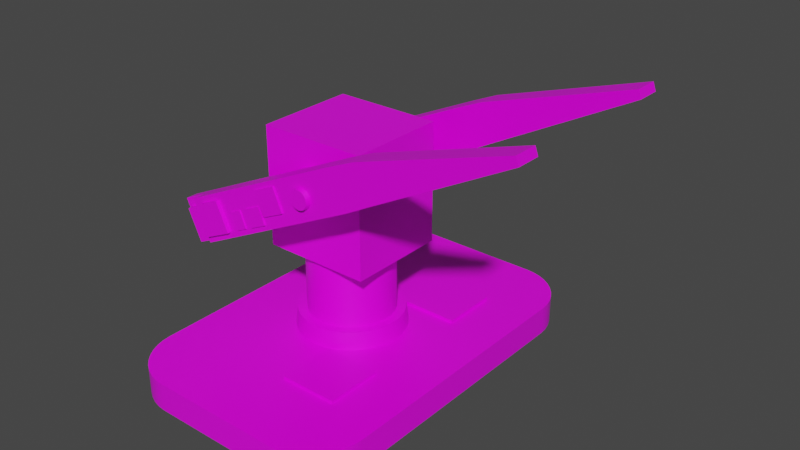 # Source: Mk-26_GMLS.blend  (saved by Blender 2.90.8; exported with 4.5.12 LTS)
import bpy
from mathutils import Matrix  # noqa: F401  (used for matrix-valued properties, if any)

bpy.ops.wm.read_factory_settings(use_empty=True)
scene = bpy.context.scene
scene.name = 'Scene'

# ---- collections
col_collection = bpy.data.collections.new('Collection'); scene.collection.children.link(col_collection)

# ---- images (referenced by path relative to the original .blend; pixels are not part of the script)
import os
ASSET_DIR = os.environ.get("B2B_ASSET_DIR", "")  # directory of the original .blend (textures are referenced by path, not embedded)
HERE = os.path.dirname(os.path.abspath(__file__))  # packed textures are extracted next to this script under _unpacked/

def load_image(name, relpath, width, height, colorspace="sRGB"):
    """Load a texture the original file referenced (path relative to the .blend, or extracted next to this script)."""
    p = next((c for c in (os.path.join(HERE, relpath), os.path.join(ASSET_DIR, relpath)) if relpath and os.path.exists(c)), "")
    if p:
        img = bpy.data.images.load(p, check_existing=True)
        img.name = name
    else:  # same state as the original file: an image datablock whose file is absent (Cycles renders it pink)
        img = bpy.data.images.new(name, width, height)
        img.source = "FILE"
        img.filepath = "//" + (relpath or name)
    img.colorspace_settings.name = colorspace
    return img
img_mk_26_gmls_tex_png = load_image('Mk-26_GMLS_tex.png', 'Mk-26_GMLS_tex.png', 1024, 1024, 'sRGB')

# ---- materials (node trees are filled in below, after node groups)
mat_material = bpy.data.materials.new('Material')
mat_material.alpha_threshold = 0.0
mat_material.use_transparent_shadow = False
mat_material.line_color = (0.0, 0.0, 0.0, 1.0)

# ---- node groups
ng_auto_smooth = bpy.data.node_groups.new('Auto Smooth', 'GeometryNodeTree')
_s = ng_auto_smooth.interface.new_socket(name='Geometry', in_out='OUTPUT', socket_type='NodeSocketGeometry')
_s = ng_auto_smooth.interface.new_socket(name='Geometry', in_out='INPUT', socket_type='NodeSocketGeometry')
_s = ng_auto_smooth.interface.new_socket(name='Angle', in_out='INPUT', socket_type='NodeSocketFloat')
_s.subtype = 'ANGLE'
_s.min_value = 0.0
_s.max_value = 3.142
ng_auto_smooth.is_modifier = True
_N = ng_auto_smooth.nodes; _L = ng_auto_smooth.links
n0 = _N.new('NodeGroupOutput'); n0.name = 'Group Output'; n0.location = (480, -100)
n1 = _N.new('NodeGroupInput'); n1.name = 'Group Input'; n1.location = (-420, -300)
n2 = _N.new('NodeGroupInput'); n2.name = 'Group Input.001'; n2.location = (-60, -100)
n3 = _N.new('GeometryNodeSetShadeSmooth'); n3.name = 'Set Shade Smooth'; n3.location = (120, -100)
n3.domain = 'EDGE'
n4 = _N.new('GeometryNodeSetShadeSmooth'); n4.name = 'Set Shade Smooth.001'; n4.location = (300, -100)
n5 = _N.new('GeometryNodeInputMeshEdgeAngle'); n5.name = 'Edge Angle'; n5.location = (-420, -220)
n6 = _N.new('GeometryNodeInputEdgeSmooth'); n6.name = 'Is Edge Smooth'; n6.location = (-60, -160)
n7 = _N.new('GeometryNodeInputShadeSmooth'); n7.name = 'Is Face Smooth'; n7.location = (-240, -340)
n8 = _N.new('FunctionNodeBooleanMath'); n8.name = 'Boolean Math'; n8.location = (-60, -220)
n9 = _N.new('FunctionNodeCompare'); n9.name = 'Compare'; n9.location = (-240, -180)
n9.operation = 'LESS_EQUAL'
_L.new(n5.outputs[0], n9.inputs[0])
_L.new(n4.outputs[0], n0.inputs[0])
_L.new(n1.outputs[1], n9.inputs[1])
_L.new(n9.outputs[0], n8.inputs[0])
_L.new(n7.outputs[0], n8.inputs[1])
_L.new(n2.outputs[0], n3.inputs[0])
_L.new(n6.outputs[0], n3.inputs[1])
_L.new(n3.outputs[0], n4.inputs[0])
_L.new(n8.outputs[0], n3.inputs[2])
n0.is_active_output = True

# ---- material node trees
mat_material.use_nodes = True; mat_material.node_tree.nodes.clear()
_N = mat_material.node_tree.nodes; _L = mat_material.node_tree.links
n0 = _N.new('ShaderNodeOutputMaterial'); n0.name = 'Material Output'; n0.location = (300, 300)
n1 = _N.new('ShaderNodeBsdfPrincipled'); n1.name = 'Principled BSDF'; n1.location = (10, 300)
n1.distribution = 'GGX'
n1.subsurface_method = 'BURLEY'
n1.inputs[2].default_value = 0.4
n1.inputs[3].default_value = 1.45
n1.inputs[27].default_value = (0.0, 0.0, 0.0, 1.0)
n1.inputs[28].default_value = 1.0
n2 = _N.new('ShaderNodeTexImage'); n2.name = 'Image Texture'; n2.location = (-281, 191)
n2.image = img_mk_26_gmls_tex_png
_L.new(n1.outputs[0], n0.inputs[0])
_L.new(n2.outputs[0], n1.inputs[0])
n0.is_active_output = True

# ---- world
world_world = bpy.data.worlds.new('World'); scene.world = world_world
world_world.use_nodes = True; world_world.node_tree.nodes.clear()
_N = world_world.node_tree.nodes; _L = world_world.node_tree.links
n0 = _N.new('ShaderNodeOutputWorld'); n0.name = 'World Output'; n0.location = (300, 300)
n1 = _N.new('ShaderNodeBackground'); n1.name = 'Background'; n1.location = (10, 300)
n1.inputs[0].default_value = (0.05088, 0.05088, 0.05088, 1.0)
_L.new(n1.outputs[0], n0.inputs[0])
n0.is_active_output = True
world_world.color = (0.05088, 0.05088, 0.05088)
world_world.use_sun_shadow = False
world_world.sun_shadow_jitter_overblur = 0.0

# ---- meshes
me_cube_002 = bpy.data.meshes.new('Cube.002')
me_cube_002.from_pydata([(-1.946, -1.295, -1.0), (-2.751, -0.4902, -1.0), (-2.071, -1.283, -1.0), (-2.192, -1.251, -1.0), (-2.307, -1.201, -1.0), (-2.413, -1.134, -1.0), (-2.508, -1.052, -1.0), (-2.59, -0.9571, -1.0), (-2.657, -0.8511, -1.0), (-2.708, -0.7363, -1.0), (-2.74, -0.6151, -1.0), (-2.751, -0.4902, -0.5824), (-1.946, -1.295, -0.5824), (-2.74, -0.6151, -0.5824), (-2.708, -0.7363, -0.5824), (-2.657, -0.8511, -0.5824), (-2.59, -0.9571, -0.5824), (-2.508, -1.052, -0.5824), (-2.413, -1.134, -0.5824), (-2.307, -1.201, -0.5824), (-2.192, -1.251, -0.5824), (-2.071, -1.283, -0.5824), (-2.751, 1.455, -1.0), (-1.946, 2.26, -1.0), (-2.74, 1.58, -1.0), (-2.708, 1.701, -1.0), (-2.657, 1.816, -1.0), (-2.59, 1.922, -1.0), (-2.508, 2.017, -1.0), (-2.413, 2.099, -1.0), (-2.307, 2.166, -1.0), (-2.192, 2.216, -1.0), (-2.071, 2.248, -1.0), (-1.946, 2.26, -0.5824), (-2.751, 1.455, -0.5824), (-2.071, 2.248, -0.5824), (-2.192, 2.216, -0.5824), (-2.307, 2.166, -0.5824), (-2.413, 2.099, -0.5824), (-2.508, 2.017, -0.5824), (-2.59, 1.922, -0.5824), (-2.657, 1.816, -0.5824), (-2.708, 1.701, -0.5824), (-2.74, 1.58, -0.5824), (2.774, -0.4902, -1.0), (1.969, -1.295, -1.0), (2.762, -0.6151, -1.0), (2.73, -0.7363, -1.0), (2.68, -0.8511, -1.0), (2.613, -0.9571, -1.0), (2.531, -1.052, -1.0), (2.436, -1.134, -1.0), (2.33, -1.201, -1.0), (2.215, -1.251, -1.0), (2.094, -1.283, -1.0), (1.969, -1.295, -0.5824), (2.774, -0.4902, -0.5824), (2.094, -1.283, -0.5824), (2.215, -1.251, -0.5824), (2.33, -1.201, -0.5824), (2.436, -1.134, -0.5824), (2.531, -1.052, -0.5824), (2.613, -0.9571, -0.5824), (2.68, -0.8511, -0.5824), (2.73, -0.7363, -0.5824), (2.762, -0.6151, -0.5824), (1.969, 2.26, -1.0), (2.774, 1.455, -1.0), (2.094, 2.248, -1.0), (2.215, 2.216, -1.0), (2.33, 2.166, -1.0), (2.436, 2.099, -1.0), (2.531, 2.017, -1.0), (2.613, 1.922, -1.0), (2.68, 1.816, -1.0), (2.73, 1.701, -1.0), (2.762, 1.58, -1.0), (2.774, 1.455, -0.5824), (1.969, 2.26, -0.5824), (2.762, 1.58, -0.5824), (2.73, 1.701, -0.5824), (2.68, 1.816, -0.5824), (2.613, 1.922, -0.5824), (2.531, 2.017, -0.5824), (2.436, 2.099, -0.5824), (2.33, 2.166, -0.5824), (2.215, 2.216, -0.5824), (2.094, 2.248, -0.5824), (0.8116, 0.3155, -0.588), (0.8116, 0.3155, -0.5355), (1.658, 0.3155, -0.588), (1.658, 0.3155, -0.5355), (0.8116, -0.5306, -0.588), (0.8116, -0.5306, -0.5355), (1.658, -0.5306, -0.588), (1.658, -0.5306, -0.5355), (-1.658, 0.3155, -0.588), (-1.658, 0.3155, -0.5355), (-0.8116, 0.3155, -0.588), (-0.8116, 0.3155, -0.5355), (-1.658, -0.5306, -0.588), (-1.658, -0.5306, -0.5355), (-0.8116, -0.5306, -0.588), (-0.8116, -0.5306, -0.5355)], [], [(45, 55, 12, 0), (67, 77, 56, 44), (77, 79, 80, 81, 82, 83, 84, 85, 86, 87, 78, 33, 35, 36, 37, 38, 39, 40, 41, 42, 43, 34, 11, 13, 14, 15, 16, 17, 18, 19, 20, 21, 12, 55, 57, 58, 59, 60, 61, 62, 63, 64, 65, 56), (1, 11, 34, 22), (23, 33, 78, 66), (0, 12, 21, 2), (2, 21, 20, 3), (3, 20, 19, 4), (4, 19, 18, 5), (5, 18, 17, 6), (6, 17, 16, 7), (7, 16, 15, 8), (8, 15, 14, 9), (9, 14, 13, 10), (10, 13, 11, 1), (33, 23, 32, 35), (35, 32, 31, 36), (36, 31, 30, 37), (37, 30, 29, 38), (38, 29, 28, 39), (39, 28, 27, 40), (40, 27, 26, 41), (41, 26, 25, 42), (42, 25, 24, 43), (43, 24, 22, 34), (77, 67, 76, 79), (79, 76, 75, 80), (80, 75, 74, 81), (81, 74, 73, 82), (82, 73, 72, 83), (83, 72, 71, 84), (84, 71, 70, 85), (85, 70, 69, 86), (86, 69, 68, 87), (87, 68, 66, 78), (55, 45, 54, 57), (57, 54, 53, 58), (58, 53, 52, 59), (59, 52, 51, 60), (60, 51, 50, 61), (61, 50, 49, 62), (62, 49, 48, 63), (63, 48, 47, 64), (64, 47, 46, 65), (65, 46, 44, 56), (22, 24, 25, 26, 27, 28, 29, 30, 31, 32, 23, 66, 68, 69, 70, 71, 72, 73, 74, 75, 76, 67, 44, 46, 47, 48, 49, 50, 51, 52, 53, 54, 45, 0, 2, 3, 4, 5, 6, 7, 8, 9, 10, 1), (88, 89, 91, 90), (90, 91, 95, 94), (94, 95, 93, 92), (92, 93, 89, 88), (90, 94, 92, 88), (95, 91, 89, 93), (96, 97, 99, 98), (98, 99, 103, 102), (102, 103, 101, 100), (100, 101, 97, 96), (98, 102, 100, 96), (103, 99, 97, 101)])
me_cube_002.polygons.foreach_set('use_smooth', [1, 1, 1, 1, 1, 1, 1, 1, 1, 1, 1, 1, 1, 1, 1, 1, 1, 1, 1, 1, 1, 1, 1, 1, 1, 1, 1, 1, 1, 1, 1, 1, 1, 1, 1, 1, 1, 1, 1, 1, 1, 1, 1, 1, 1, 1, 0, 0, 0, 0, 0, 0, 0, 0, 0, 0, 0, 0])
_uv = me_cube_002.uv_layers.new(name='UVMap')
_uv.uv.foreach_set('vector', [0.4427, 0.3013, 0.4427, 0.3013, 0.1003, 0.3013, 0.1003, 0.3013, 0.5131, 0.5418, 0.5131, 0.5418, 0.5131, 0.3717, 0.5131, 0.3717, 0.9229, 0.5084, 0.934, 0.5094, 0.9447, 0.5122, 0.9549, 0.5167, 0.9643, 0.5226, 0.9727, 0.5299, 0.9799, 0.5383, 0.9859, 0.5477, 0.9903, 0.5578, 0.9932, 0.5686, 0.9942, 0.5796, 0.9942, 0.9265, 0.9932, 0.9375, 0.9903, 0.9483, 0.9859, 0.9584, 0.9799, 0.9678, 0.9727, 0.9762, 0.9643, 0.9835, 0.9549, 0.9894, 0.9447, 0.9939, 0.934, 0.9967, 0.9229, 0.9978, 0.7506, 0.9978, 0.7395, 0.9967, 0.7288, 0.9939, 0.7186, 0.9894, 0.7093, 0.9835, 0.7008, 0.9762, 0.6936, 0.9678, 0.6876, 0.9584, 0.6832, 0.9483, 0.6803, 0.9375, 0.6793, 0.9265, 0.6793, 0.5796, 0.6803, 0.5686, 0.6832, 0.5578, 0.6876, 0.5477, 0.6936, 0.5383, 0.7008, 0.5299, 0.7093, 0.5226, 0.7186, 0.5167, 0.7288, 0.5122, 0.7395, 0.5094, 0.7506, 0.5084, 0.02986, 0.3717, 0.02986, 0.3717, 0.02986, 0.5418, 0.02986, 0.5418, 0.1003, 0.6122, 0.1003, 0.6122, 0.4427, 0.6122, 0.4427, 0.6122, 0.1003, 0.3013, 0.1003, 0.3013, 0.08934, 0.3023, 0.08934, 0.3023, 0.08934, 0.3023, 0.08934, 0.3023, 0.07873, 0.3051, 0.07873, 0.3051, 0.07873, 0.3051, 0.07873, 0.3051, 0.06869, 0.3095, 0.06869, 0.3095, 0.06869, 0.3095, 0.06869, 0.3095, 0.05942, 0.3154, 0.05942, 0.3154, 0.05942, 0.3154, 0.05942, 0.3154, 0.05112, 0.3225, 0.05112, 0.3225, 0.05112, 0.3225, 0.05112, 0.3225, 0.04395, 0.3308, 0.04395, 0.3308, 0.04395, 0.3308, 0.04395, 0.3308, 0.03809, 0.3401, 0.03809, 0.3401, 0.03809, 0.3401, 0.03809, 0.3401, 0.03367, 0.3501, 0.03367, 0.3501, 0.03367, 0.3501, 0.03367, 0.3501, 0.03087, 0.3607, 0.03087, 0.3607, 0.03087, 0.3607, 0.03087, 0.3607, 0.02986, 0.3717, 0.02986, 0.3717, 0.1003, 0.6122, 0.1003, 0.6122, 0.08934, 0.6112, 0.08934, 0.6112, 0.08934, 0.6112, 0.08934, 0.6112, 0.07873, 0.6084, 0.07873, 0.6084, 0.07873, 0.6084, 0.07873, 0.6084, 0.06869, 0.604, 0.06869, 0.604, 0.06869, 0.604, 0.06869, 0.604, 0.05942, 0.5981, 0.05942, 0.5981, 0.05942, 0.5981, 0.05942, 0.5981, 0.05112, 0.591, 0.05112, 0.591, 0.05112, 0.591, 0.05112, 0.591, 0.04395, 0.5827, 0.04395, 0.5827, 0.04395, 0.5827, 0.04395, 0.5827, 0.03809, 0.5734, 0.03809, 0.5734, 0.03809, 0.5734, 0.03809, 0.5734, 0.03367, 0.5634, 0.03367, 0.5634, 0.03367, 0.5634, 0.03367, 0.5634, 0.03087, 0.5527, 0.03087, 0.5527, 0.03087, 0.5527, 0.03087, 0.5527, 0.02986, 0.5418, 0.02986, 0.5418, 0.5131, 0.5418, 0.5131, 0.5418, 0.5121, 0.5527, 0.5121, 0.5527, 0.5121, 0.5527, 0.5121, 0.5527, 0.5093, 0.5634, 0.5093, 0.5634, 0.5093, 0.5634, 0.5093, 0.5634, 0.5049, 0.5734, 0.5049, 0.5734, 0.5049, 0.5734, 0.5049, 0.5734, 0.499, 0.5827, 0.499, 0.5827, 0.499, 0.5827, 0.499, 0.5827, 0.4919, 0.591, 0.4919, 0.591, 0.4919, 0.591, 0.4919, 0.591, 0.4836, 0.5981, 0.4836, 0.5981, 0.4836, 0.5981, 0.4836, 0.5981, 0.4743, 0.604, 0.4743, 0.604, 0.4743, 0.604, 0.4743, 0.604, 0.4643, 0.6084, 0.4643, 0.6084, 0.4643, 0.6084, 0.4643, 0.6084, 0.4537, 0.6112, 0.4537, 0.6112, 0.4537, 0.6112, 0.4537, 0.6112, 0.4427, 0.6122, 0.4427, 0.6122, 0.4427, 0.3013, 0.4427, 0.3013, 0.4537, 0.3023, 0.4537, 0.3023, 0.4537, 0.3023, 0.4537, 0.3023, 0.4643, 0.3051, 0.4643, 0.3051, 0.4643, 0.3051, 0.4643, 0.3051, 0.4743, 0.3095, 0.4743, 0.3095, 0.4743, 0.3095, 0.4743, 0.3095, 0.4836, 0.3154, 0.4836, 0.3154, 0.4836, 0.3154, 0.4836, 0.3154, 0.4919, 0.3225, 0.4919, 0.3225, 0.4919, 0.3225, 0.4919, 0.3225, 0.499, 0.3308, 0.499, 0.3308, 0.499, 0.3308, 0.499, 0.3308, 0.5049, 0.3401, 0.5049, 0.3401, 0.5049, 0.3401, 0.5049, 0.3401, 0.5093, 0.3501, 0.5093, 0.3501, 0.5093, 0.3501, 0.5093, 0.3501, 0.5121, 0.3607, 0.5121, 0.3607, 0.5121, 0.3607, 0.5121, 0.3607, 0.5131, 0.3717, 0.5131, 0.3717, 0.02986, 0.5418, 0.03087, 0.5527, 0.03367, 0.5634, 0.03809, 0.5734, 0.04395, 0.5827, 0.05112, 0.591, 0.05942, 0.5981, 0.06869, 0.604, 0.07873, 0.6084, 0.08934, 0.6112, 0.1003, 0.6122, 0.4427, 0.6122, 0.4537, 0.6112, 0.4643, 0.6084, 0.4743, 0.604, 0.4836, 0.5981, 0.4919, 0.591, 0.499, 0.5827, 0.5049, 0.5734, 0.5093, 0.5634, 0.5121, 0.5527, 0.5131, 0.5418, 0.5131, 0.3717, 0.5121, 0.3607, 0.5093, 0.3501, 0.5049, 0.3401, 0.499, 0.3308, 0.4919, 0.3225, 0.4836, 0.3154, 0.4743, 0.3095, 0.4643, 0.3051, 0.4537, 0.3023, 0.4427, 0.3013, 0.1003, 0.3013, 0.08934, 0.3023, 0.07873, 0.3051, 0.06869, 0.3095, 0.05942, 0.3154, 0.05112, 0.3225, 0.04395, 0.3308, 0.03809, 0.3401, 0.03367, 0.3501, 0.03087, 0.3607, 0.02986, 0.3717, 0.5264, 0.5066, 0.5264, 0.5066, 0.5264, 0.6032, 0.5264, 0.6032, 0.5264, 0.6032, 0.5264, 0.6032, 0.623, 0.6032, 0.623, 0.6032, 0.623, 0.6032, 0.623, 0.6032, 0.623, 0.5066, 0.623, 0.5066, 0.623, 0.5066, 0.623, 0.5066, 0.5264, 0.5066, 0.5264, 0.5066, 0.5264, 0.6032, 0.623, 0.6032, 0.623, 0.5066, 0.5264, 0.5066, 0.9969, 0.2406, 0.9969, 0.3663, 0.8712, 0.3663, 0.8712, 0.2406, 0.5264, 0.3919, 0.5264, 0.3919, 0.5264, 0.4885, 0.5264, 0.4885, 0.5264, 0.4885, 0.5264, 0.4885, 0.623, 0.4885, 0.623, 0.4885, 0.623, 0.4885, 0.623, 0.4885, 0.623, 0.3919, 0.623, 0.3919, 0.623, 0.3919, 0.623, 0.3919, 0.5264, 0.3919, 0.5264, 0.3919, 0.5264, 0.4885, 0.623, 0.4885, 0.623, 0.3919, 0.5264, 0.3919, 0.998, 0.3718, 0.998, 0.5007, 0.8691, 0.5007, 0.8691, 0.3718])
me_cube_002.materials.append(mat_material)
me_cube_002.use_remesh_fix_poles = True
me_cube_002.use_remesh_preserve_attributes = False
me_cube_002.use_mirror_vertex_groups = False
me_cube_002.update()
me_cylinder = bpy.data.meshes.new('Cylinder')
me_cylinder.from_pydata([(0.0, 1.043, 0.7488), (-5.874e-08, 0.8255, 1.108), (0.2034, 1.023, 0.7488), (0.1611, 0.8097, 1.108), (0.3991, 0.9634, 0.7488), (0.3159, 0.7627, 1.108), (0.5794, 0.8671, 0.7488), (0.4586, 0.6864, 1.108), (0.7374, 0.7374, 0.7488), (0.5837, 0.5837, 1.108), (0.8671, 0.5794, 0.7488), (0.6864, 0.4586, 1.108), (0.9634, 0.3991, 0.7488), (0.7627, 0.3159, 1.108), (1.023, 0.2034, 0.7488), (0.8097, 0.1611, 1.108), (1.043, 6.596e-08, 0.7488), (0.8255, 6.709e-08, 1.108), (1.023, -0.2034, 0.7488), (0.8097, -0.1611, 1.108), (0.9634, -0.3991, 0.7488), (0.7627, -0.3159, 1.108), (0.8671, -0.5794, 0.7488), (0.6864, -0.4586, 1.108), (0.7374, -0.7374, 0.7488), (0.5837, -0.5837, 1.108), (0.5794, -0.8671, 0.7488), (0.4586, -0.6864, 1.108), (0.3991, -0.9634, 0.7488), (0.3159, -0.7627, 1.108), (0.2034, -1.023, 0.7488), (0.1611, -0.8097, 1.108), (-3.398e-07, -1.043, 0.7488), (-2.843e-07, -0.8255, 1.108), (-0.2034, -1.023, 0.7488), (-0.1611, -0.8097, 1.108), (-0.3991, -0.9634, 0.7488), (-0.3159, -0.7627, 1.108), (-0.5794, -0.8671, 0.7488), (-0.4586, -0.6864, 1.108), (-0.7374, -0.7374, 0.7488), (-0.5838, -0.5837, 1.108), (-0.8671, -0.5794, 0.7488), (-0.6864, -0.4586, 1.108), (-0.9634, -0.3991, 0.7488), (-0.7627, -0.3159, 1.108), (-1.023, -0.2034, 0.7488), (-0.8097, -0.1611, 1.108), (-1.043, 9.942e-07, 0.7488), (-0.8255, 8.175e-07, 1.108), (-1.023, 0.2034, 0.7488), (-0.8097, 0.1611, 1.108), (-0.9634, 0.3991, 0.7488), (-0.7627, 0.3159, 1.108), (-0.8671, 0.5794, 0.7488), (-0.6864, 0.4587, 1.108), (-0.7374, 0.7374, 0.7488), (-0.5837, 0.5838, 1.108), (-0.5794, 0.8671, 0.7488), (-0.4586, 0.6864, 1.108), (-0.3991, 0.9634, 0.7488), (-0.3159, 0.7627, 1.108), (-0.2034, 1.023, 0.7488), (-0.1611, 0.8097, 1.108), (0.1951, 0.9808, 1.108), (0.0, 1.0, 1.108), (0.3827, 0.9239, 1.108), (0.5556, 0.8315, 1.108), (0.7071, 0.7071, 1.108), (0.8315, 0.5556, 1.108), (0.9239, 0.3827, 1.108), (0.9808, 0.1951, 1.108), (1.0, 7.55e-08, 1.108), (0.9808, -0.1951, 1.108), (0.9239, -0.3827, 1.108), (0.8315, -0.5556, 1.108), (0.7071, -0.7071, 1.108), (0.5556, -0.8315, 1.108), (0.3827, -0.9239, 1.108), (0.1951, -0.9808, 1.108), (-3.258e-07, -1.0, 1.108), (-0.1951, -0.9808, 1.108), (-0.3827, -0.9239, 1.108), (-0.5556, -0.8315, 1.108), (-0.7071, -0.7071, 1.108), (-0.8315, -0.5556, 1.108), (-0.9239, -0.3827, 1.108), (-0.9808, -0.1951, 1.108), (-1.0, 9.656e-07, 1.108), (-0.9808, 0.1951, 1.108), (-0.9239, 0.3827, 1.108), (-0.8315, 0.5556, 1.108), (-0.7071, 0.7071, 1.108), (-0.5556, 0.8315, 1.108), (-0.3827, 0.9239, 1.108), (-0.1951, 0.9808, 1.108), (0.1611, 0.8097, 2.482), (3.762e-08, 0.8255, 2.482), (0.3159, 0.7627, 2.482), (0.4586, 0.6864, 2.482), (0.5837, 0.5837, 2.482), (0.6864, 0.4586, 2.482), (0.7627, 0.3159, 2.482), (0.8097, 0.1611, 2.482), (0.8255, 6.709e-08, 2.482), (0.8097, -0.1611, 2.482), (0.7627, -0.3159, 2.482), (0.6864, -0.4586, 2.482), (0.5838, -0.5837, 2.482), (0.4586, -0.6864, 2.482), (0.3159, -0.7627, 2.482), (0.1611, -0.8097, 2.482), (-1.88e-07, -0.8255, 2.482), (-0.1611, -0.8097, 2.482), (-0.3159, -0.7627, 2.482), (-0.4586, -0.6864, 2.482), (-0.5838, -0.5837, 2.482), (-0.6864, -0.4586, 2.482), (-0.7627, -0.3159, 2.482), (-0.8097, -0.1611, 2.482), (-0.8255, 8.175e-07, 2.482), (-0.8097, 0.1611, 2.482), (-0.7627, 0.3159, 2.482), (-0.6864, 0.4587, 2.482), (-0.5837, 0.5838, 2.482), (-0.4586, 0.6864, 2.482), (-0.3159, 0.7627, 2.482), (-0.1611, 0.8097, 2.482), (-1.007, -0.953, 2.386), (-1.007, -0.953, 4.677), (-1.007, 0.9682, 2.386), (-1.007, 0.9682, 4.677), (1.076, -0.953, 2.386), (1.076, -0.953, 4.677), (1.076, 0.9682, 2.386), (1.076, 0.9682, 4.677)], [], [(0, 65, 64, 2), (2, 64, 66, 4), (4, 66, 67, 6), (6, 67, 68, 8), (8, 68, 69, 10), (10, 69, 70, 12), (12, 70, 71, 14), (14, 71, 72, 16), (16, 72, 73, 18), (18, 73, 74, 20), (20, 74, 75, 22), (22, 75, 76, 24), (24, 76, 77, 26), (26, 77, 78, 28), (28, 78, 79, 30), (30, 79, 80, 32), (32, 80, 81, 34), (34, 81, 82, 36), (36, 82, 83, 38), (38, 83, 84, 40), (40, 84, 85, 42), (42, 85, 86, 44), (44, 86, 87, 46), (46, 87, 88, 48), (48, 88, 89, 50), (50, 89, 90, 52), (52, 90, 91, 54), (54, 91, 92, 56), (56, 92, 93, 58), (58, 93, 94, 60), (7, 5, 98, 99), (60, 94, 95, 62), (62, 95, 65, 0), (0, 2, 4, 6, 8, 10, 12, 14, 16, 18, 20, 22, 24, 26, 28, 30, 32, 34, 36, 38, 40, 42, 44, 46, 48, 50, 52, 54, 56, 58, 60, 62), (1, 3, 64, 65), (3, 5, 66, 64), (5, 7, 67, 66), (7, 9, 68, 67), (9, 11, 69, 68), (11, 13, 70, 69), (13, 15, 71, 70), (15, 17, 72, 71), (17, 19, 73, 72), (19, 21, 74, 73), (21, 23, 75, 74), (23, 25, 76, 75), (25, 27, 77, 76), (27, 29, 78, 77), (29, 31, 79, 78), (31, 33, 80, 79), (33, 35, 81, 80), (35, 37, 82, 81), (37, 39, 83, 82), (39, 41, 84, 83), (41, 43, 85, 84), (43, 45, 86, 85), (45, 47, 87, 86), (47, 49, 88, 87), (49, 51, 89, 88), (51, 53, 90, 89), (53, 55, 91, 90), (55, 57, 92, 91), (57, 59, 93, 92), (59, 61, 94, 93), (61, 63, 95, 94), (63, 1, 65, 95), (96, 97, 127, 126, 125, 124, 123, 122, 121, 120, 119, 118, 117, 116, 115, 114, 113, 112, 111, 110, 109, 108, 107, 106, 105, 104, 103, 102, 101, 100, 99, 98), (61, 59, 125, 126), (35, 33, 112, 113), (9, 7, 99, 100), (63, 61, 126, 127), (37, 35, 113, 114), (11, 9, 100, 101), (1, 63, 127, 97), (39, 37, 114, 115), (13, 11, 101, 102), (41, 39, 115, 116), (15, 13, 102, 103), (43, 41, 116, 117), (17, 15, 103, 104), (45, 43, 117, 118), (19, 17, 104, 105), (47, 45, 118, 119), (21, 19, 105, 106), (49, 47, 119, 120), (23, 21, 106, 107), (51, 49, 120, 121), (25, 23, 107, 108), (53, 51, 121, 122), (27, 25, 108, 109), (55, 53, 122, 123), (29, 27, 109, 110), (3, 1, 97, 96), (57, 55, 123, 124), (31, 29, 110, 111), (5, 3, 96, 98), (59, 57, 124, 125), (33, 31, 111, 112), (128, 129, 131, 130), (130, 131, 135, 134), (134, 135, 133, 132), (132, 133, 129, 128), (130, 134, 132, 128), (135, 131, 129, 133)])
me_cylinder.polygons.foreach_set('use_smooth', [True] * 104)
_uv = me_cylinder.uv_layers.new(name='UVMap')
_uv.uv.foreach_set('vector', [0.6577, 0.9899, 0.5985, 0.9829, 0.5985, 0.9797, 0.6577, 0.9866, 0.6577, 0.9866, 0.5985, 0.9797, 0.5985, 0.9704, 0.6577, 0.9769, 0.6577, 0.9769, 0.5985, 0.9704, 0.5985, 0.9552, 0.6577, 0.961, 0.6577, 0.961, 0.5985, 0.9552, 0.5985, 0.9347, 0.6577, 0.9397, 0.6577, 0.9397, 0.5985, 0.9347, 0.5985, 0.9098, 0.6577, 0.9137, 0.6577, 0.9137, 0.5985, 0.9098, 0.5985, 0.8814, 0.6577, 0.884, 0.6577, 0.884, 0.5985, 0.8814, 0.5985, 0.8505, 0.6577, 0.8519, 0.6577, 0.8519, 0.5985, 0.8505, 0.5985, 0.8184, 0.6577, 0.8184, 0.6577, 0.8184, 0.5985, 0.8184, 0.5985, 0.7863, 0.6577, 0.7849, 0.6577, 0.7849, 0.5985, 0.7863, 0.5985, 0.7555, 0.6577, 0.7528, 0.6577, 0.7528, 0.5985, 0.7555, 0.5985, 0.727, 0.6577, 0.7231, 0.6577, 0.7231, 0.5985, 0.727, 0.5985, 0.7021, 0.6577, 0.6971, 0.6577, 0.6971, 0.5985, 0.7021, 0.5985, 0.6816, 0.6577, 0.6758, 0.6577, 0.6758, 0.5985, 0.6816, 0.5985, 0.6664, 0.6577, 0.6599, 0.6577, 0.6599, 0.5985, 0.6664, 0.5985, 0.6571, 0.6577, 0.6502, 0.6577, 0.6502, 0.5985, 0.6571, 0.5985, 0.6539, 0.6577, 0.6469, 0.6577, 0.6469, 0.5985, 0.6539, 0.5985, 0.6571, 0.6577, 0.6502, 0.6577, 0.6502, 0.5985, 0.6571, 0.5985, 0.6664, 0.6577, 0.6599, 0.6577, 0.6599, 0.5985, 0.6664, 0.5985, 0.6816, 0.6577, 0.6758, 0.6577, 0.6758, 0.5985, 0.6816, 0.5985, 0.7021, 0.6577, 0.6971, 0.6577, 0.6971, 0.5985, 0.7021, 0.5985, 0.727, 0.6577, 0.7231, 0.6577, 0.7231, 0.5985, 0.727, 0.5985, 0.7555, 0.6577, 0.7528, 0.6577, 0.7528, 0.5985, 0.7555, 0.5985, 0.7863, 0.6577, 0.7849, 0.6577, 0.7849, 0.5985, 0.7863, 0.5985, 0.8184, 0.6577, 0.8184, 0.6577, 0.8184, 0.5985, 0.8184, 0.5985, 0.8505, 0.6577, 0.8519, 0.6577, 0.8519, 0.5985, 0.8505, 0.5985, 0.8814, 0.6577, 0.884, 0.6577, 0.884, 0.5985, 0.8814, 0.5985, 0.9098, 0.6577, 0.9137, 0.6577, 0.9137, 0.5985, 0.9098, 0.5985, 0.9347, 0.6577, 0.9397, 0.6577, 0.9397, 0.5985, 0.9347, 0.5985, 0.9552, 0.6577, 0.961, 0.6577, 0.961, 0.5985, 0.9552, 0.5985, 0.9704, 0.6577, 0.9769, 0.5985, 0.9313, 0.5985, 0.9439, 0.3725, 0.9439, 0.3725, 0.9313, 0.6577, 0.9769, 0.5985, 0.9704, 0.5985, 0.9797, 0.6577, 0.9866, 0.6577, 0.9866, 0.5985, 0.9797, 0.5985, 0.9829, 0.6577, 0.9899, 0.5726, 0.3698, 0.5823, 0.3689, 0.5916, 0.366, 0.6002, 0.3615, 0.6077, 0.3553, 0.6139, 0.3478, 0.6185, 0.3392, 0.6213, 0.3299, 0.6223, 0.3202, 0.6213, 0.3105, 0.6185, 0.3012, 0.6139, 0.2926, 0.6077, 0.2851, 0.6002, 0.2789, 0.5916, 0.2743, 0.5823, 0.2715, 0.5726, 0.2705, 0.563, 0.2715, 0.5536, 0.2743, 0.5451, 0.2789, 0.5375, 0.2851, 0.5314, 0.2926, 0.5268, 0.3012, 0.524, 0.3105, 0.523, 0.3202, 0.524, 0.3299, 0.5268, 0.3392, 0.5314, 0.3478, 0.5375, 0.3553, 0.5451, 0.3615, 0.5536, 0.366, 0.563, 0.3689, 0.5985, 0.9542, 0.5985, 0.9516, 0.5985, 0.9797, 0.5985, 0.9829, 0.5985, 0.9516, 0.5985, 0.9439, 0.5985, 0.9704, 0.5985, 0.9797, 0.5985, 0.9439, 0.5985, 0.9313, 0.5985, 0.9552, 0.5985, 0.9704, 0.5985, 0.9313, 0.5985, 0.9144, 0.5985, 0.9347, 0.5985, 0.9552, 0.5985, 0.9144, 0.5985, 0.8938, 0.5985, 0.9098, 0.5985, 0.9347, 0.5985, 0.8938, 0.5985, 0.8704, 0.5985, 0.8814, 0.5985, 0.9098, 0.5985, 0.8704, 0.5985, 0.8449, 0.5985, 0.8505, 0.5985, 0.8814, 0.5985, 0.8449, 0.5985, 0.8184, 0.5985, 0.8184, 0.5985, 0.8505, 0.5985, 0.8184, 0.5985, 0.7919, 0.5985, 0.7863, 0.5985, 0.8184, 0.5985, 0.7919, 0.5985, 0.7664, 0.5985, 0.7555, 0.5985, 0.7863, 0.5985, 0.7664, 0.5985, 0.743, 0.5985, 0.727, 0.5985, 0.7555, 0.5985, 0.743, 0.5985, 0.7224, 0.5985, 0.7021, 0.5985, 0.727, 0.5985, 0.7224, 0.5985, 0.7055, 0.5985, 0.6816, 0.5985, 0.7021, 0.5985, 0.7055, 0.5985, 0.6929, 0.5985, 0.6664, 0.5985, 0.6816, 0.5985, 0.6929, 0.5985, 0.6852, 0.5985, 0.6571, 0.5985, 0.6664, 0.5985, 0.6852, 0.5985, 0.6826, 0.5985, 0.6539, 0.5985, 0.6571, 0.5985, 0.6826, 0.5985, 0.6852, 0.5985, 0.6571, 0.5985, 0.6539, 0.5985, 0.6852, 0.5985, 0.6929, 0.5985, 0.6664, 0.5985, 0.6571, 0.5985, 0.6929, 0.5985, 0.7055, 0.5985, 0.6816, 0.5985, 0.6664, 0.5985, 0.7055, 0.5985, 0.7224, 0.5985, 0.7021, 0.5985, 0.6816, 0.5985, 0.7224, 0.5985, 0.743, 0.5985, 0.727, 0.5985, 0.7021, 0.5985, 0.743, 0.5985, 0.7664, 0.5985, 0.7555, 0.5985, 0.727, 0.5985, 0.7664, 0.5985, 0.7919, 0.5985, 0.7863, 0.5985, 0.7555, 0.5985, 0.7919, 0.5985, 0.8184, 0.5985, 0.8184, 0.5985, 0.7863, 0.5985, 0.8184, 0.5985, 0.8449, 0.5985, 0.8505, 0.5985, 0.8184, 0.5985, 0.8449, 0.5985, 0.8704, 0.5985, 0.8814, 0.5985, 0.8505, 0.5985, 0.8704, 0.5985, 0.8938, 0.5985, 0.9098, 0.5985, 0.8814, 0.5985, 0.8938, 0.5985, 0.9144, 0.5985, 0.9347, 0.5985, 0.9098, 0.5985, 0.9144, 0.5985, 0.9313, 0.5985, 0.9552, 0.5985, 0.9347, 0.5985, 0.9313, 0.5985, 0.9439, 0.5985, 0.9704, 0.5985, 0.9552, 0.5985, 0.9439, 0.5985, 0.9516, 0.5985, 0.9797, 0.5985, 0.9704, 0.5985, 0.9516, 0.5985, 0.9542, 0.5985, 0.9829, 0.5985, 0.9797, 0.3725, 0.9516, 0.3725, 0.9542, 0.3725, 0.9516, 0.3725, 0.9439, 0.3725, 0.9313, 0.3725, 0.9144, 0.3725, 0.8938, 0.3725, 0.8704, 0.3725, 0.8449, 0.3725, 0.8184, 0.3725, 0.7919, 0.3725, 0.7664, 0.3725, 0.743, 0.3725, 0.7224, 0.3725, 0.7055, 0.3725, 0.6929, 0.3725, 0.6852, 0.3725, 0.6826, 0.3725, 0.6852, 0.3725, 0.6929, 0.3725, 0.7055, 0.3725, 0.7224, 0.3725, 0.743, 0.3725, 0.7664, 0.3725, 0.7919, 0.3725, 0.8184, 0.3725, 0.8449, 0.3725, 0.8704, 0.3725, 0.8938, 0.3725, 0.9144, 0.3725, 0.9313, 0.3725, 0.9439, 0.5985, 0.9439, 0.5985, 0.9313, 0.3725, 0.9313, 0.3725, 0.9439, 0.5985, 0.6852, 0.5985, 0.6826, 0.3725, 0.6826, 0.3725, 0.6852, 0.5985, 0.9144, 0.5985, 0.9313, 0.3725, 0.9313, 0.3725, 0.9144, 0.5985, 0.9516, 0.5985, 0.9439, 0.3725, 0.9439, 0.3725, 0.9516, 0.5985, 0.6929, 0.5985, 0.6852, 0.3725, 0.6852, 0.3725, 0.6929, 0.5985, 0.8938, 0.5985, 0.9144, 0.3725, 0.9144, 0.3725, 0.8938, 0.5985, 0.9542, 0.5985, 0.9516, 0.3725, 0.9516, 0.3725, 0.9542, 0.5985, 0.7055, 0.5985, 0.6929, 0.3725, 0.6929, 0.3725, 0.7055, 0.5985, 0.8704, 0.5985, 0.8938, 0.3725, 0.8938, 0.3725, 0.8704, 0.5985, 0.7224, 0.5985, 0.7055, 0.3725, 0.7055, 0.3725, 0.7224, 0.5985, 0.8449, 0.5985, 0.8704, 0.3725, 0.8704, 0.3725, 0.8449, 0.5985, 0.743, 0.5985, 0.7224, 0.3725, 0.7224, 0.3725, 0.743, 0.5985, 0.8184, 0.5985, 0.8449, 0.3725, 0.8449, 0.3725, 0.8184, 0.5985, 0.7664, 0.5985, 0.743, 0.3725, 0.743, 0.3725, 0.7664, 0.5985, 0.7919, 0.5985, 0.8184, 0.3725, 0.8184, 0.3725, 0.7919, 0.5985, 0.7919, 0.5985, 0.7664, 0.3725, 0.7664, 0.3725, 0.7919, 0.5985, 0.7664, 0.5985, 0.7919, 0.3725, 0.7919, 0.3725, 0.7664, 0.5985, 0.8184, 0.5985, 0.7919, 0.3725, 0.7919, 0.3725, 0.8184, 0.5985, 0.743, 0.5985, 0.7664, 0.3725, 0.7664, 0.3725, 0.743, 0.5985, 0.8449, 0.5985, 0.8184, 0.3725, 0.8184, 0.3725, 0.8449, 0.5985, 0.7224, 0.5985, 0.743, 0.3725, 0.743, 0.3725, 0.7224, 0.5985, 0.8704, 0.5985, 0.8449, 0.3725, 0.8449, 0.3725, 0.8704, 0.5985, 0.7055, 0.5985, 0.7224, 0.3725, 0.7224, 0.3725, 0.7055, 0.5985, 0.8938, 0.5985, 0.8704, 0.3725, 0.8704, 0.3725, 0.8938, 0.5985, 0.6929, 0.5985, 0.7055, 0.3725, 0.7055, 0.3725, 0.6929, 0.5985, 0.9516, 0.5985, 0.9542, 0.3725, 0.9542, 0.3725, 0.9516, 0.5985, 0.9144, 0.5985, 0.8938, 0.3725, 0.8938, 0.3725, 0.9144, 0.5985, 0.6852, 0.5985, 0.6929, 0.3725, 0.6929, 0.3725, 0.6852, 0.5985, 0.9439, 0.5985, 0.9516, 0.3725, 0.9516, 0.3725, 0.9439, 0.5985, 0.9313, 0.5985, 0.9144, 0.3725, 0.9144, 0.3725, 0.9313, 0.5985, 0.6826, 0.5985, 0.6852, 0.3725, 0.6852, 0.3725, 0.6826, 0.3884, 0.6616, 0.01149, 0.6616, 0.01149, 0.9777, 0.3884, 0.9777, 0.3884, 0.9777, 0.01149, 0.9777, 0.01149, 0.9777, 0.3884, 0.9777, 0.3884, 0.9777, 0.01149, 0.9777, 0.01149, 0.6616, 0.3884, 0.6616, 0.3884, 0.6616, 0.01149, 0.6616, 0.01149, 0.6616, 0.3884, 0.6616, 0.3884, 0.9777, 0.3884, 0.9777, 0.3884, 0.6616, 0.3884, 0.6616, 0.8654, 0.2479, 0.8654, 0.48, 0.6514, 0.48, 0.6514, 0.2479])
me_cylinder.materials.append(mat_material)
me_cylinder.use_remesh_fix_poles = True
me_cylinder.use_remesh_preserve_attributes = False
me_cylinder.use_mirror_vertex_groups = False
me_cylinder.update()
me_cube_001 = bpy.data.meshes.new('Cube.001')
me_cube_001.from_pydata([(0.0225, 0.2348, -0.2384), (0.6767, 0.1444, -0.2384), (0.0225, 0.2393, -0.1928), (0.6767, 0.1507, -0.1752), (0.0225, 0.2526, -0.1489), (0.6767, 0.1691, -0.1143), (0.0225, 0.2743, -0.1085), (0.6767, 0.1991, -0.05828), (0.0225, 0.3033, -0.07307), (0.6767, 0.2394, -0.009146), (0.0225, 0.3388, -0.04399), (0.6767, 0.2885, 0.03118), (0.0225, 0.3792, -0.02238), (0.6767, 0.3446, 0.06114), (0.0225, 0.4231, -0.009077), (0.6767, 0.4054, 0.07959), (0.0225, 0.4687, -0.004584), (0.6767, 0.4687, 0.08582), (0.0225, 0.5143, -0.009077), (0.6767, 0.5319, 0.07959), (0.0225, 0.5582, -0.02238), (0.6767, 0.5928, 0.06114), (0.0225, 0.5986, -0.04399), (0.6767, 0.6488, 0.03118), (0.0225, 0.634, -0.07307), (0.6767, 0.698, -0.009146), (0.0225, 0.6631, -0.1085), (0.6767, 0.7383, -0.05828), (0.0225, 0.6847, -0.1489), (0.6767, 0.7683, -0.1143), (0.0225, 0.698, -0.1928), (0.6767, 0.7867, -0.1752), (0.0225, 0.7025, -0.2384), (0.6767, 0.7929, -0.2384), (0.0225, 0.698, -0.284), (0.6767, 0.7867, -0.3017), (0.0225, 0.6847, -0.3279), (0.6767, 0.7683, -0.3625), (0.0225, 0.6631, -0.3683), (0.6767, 0.7383, -0.4186), (0.0225, 0.634, -0.4038), (0.6767, 0.698, -0.4677), (0.0225, 0.5986, -0.4329), (0.6767, 0.6488, -0.508), (0.0225, 0.5582, -0.4545), (0.6767, 0.5928, -0.538), (0.0225, 0.5143, -0.4678), (0.6767, 0.5319, -0.5564), (0.0225, 0.4687, -0.4723), (0.6767, 0.4687, -0.5627), (0.0225, 0.4231, -0.4678), (0.6767, 0.4054, -0.5564), (0.0225, 0.3792, -0.4545), (0.6767, 0.3446, -0.538), (0.0225, 0.3388, -0.4329), (0.6767, 0.2885, -0.508), (0.0225, 0.3033, -0.4038), (0.6767, 0.2394, -0.4677), (0.0225, 0.2743, -0.3683), (0.6767, 0.1991, -0.4186), (0.0225, 0.2526, -0.3279), (0.6767, 0.1691, -0.3625), (0.0225, 0.2393, -0.284), (0.6767, 0.1507, -0.3017), (0.08014, 2.07, -1.33), (0.08014, 2.339, -0.7511), (-0.2309, -1.074, 0.2305), (-0.2309, -0.4855, 0.5662), (0.1143, -0.72, 0.0362), (0.1143, -0.4855, 0.5662), (-0.2309, -0.8543, 0.7293), (0.1143, -1.074, 0.2305), (-0.2309, -0.72, 0.0362), (0.1143, -0.8543, 0.7293), (-0.2309, -3.032, 1.417), (-0.2309, -3.073, 1.302), (0.1143, -3.073, 1.302), (0.1143, -3.032, 1.417), (0.0972, 0.6748, -0.6468), (0.0972, 0.927, -0.09248), (-0.2479, 0.927, -0.09248), (-0.2479, 0.6748, -0.6468), (0.08867, 1.372, -0.9883), (-0.2564, 1.633, -0.4218), (0.08867, 1.633, -0.4218), (-0.2564, 1.372, -0.9883), (0.0844, 1.721, -1.159), (-0.2607, 1.986, -0.5865), (0.0844, 1.986, -0.5865), (-0.2607, 1.721, -1.159), (-0.09242, 2.07, -1.33), (-0.09242, 2.339, -0.7511), (-0.08815, 1.721, -1.159), (-0.08815, 1.986, -0.5865), (-0.1714, 2.227, -0.844), (-0.1714, 1.991, -0.7338), (0.002587, 2.227, -0.844), (0.002587, 1.923, -0.7022), (-0.1714, 2.021, -1.286), (-0.1714, 1.785, -1.176), (0.002587, 2.021, -1.286), (0.002587, 1.717, -1.144), (-0.1174, 1.991, -0.7338), (0.002587, 1.85, -0.8595), (-0.1174, 1.785, -1.176), (-0.1714, 1.917, -0.8911), (-0.1174, 1.917, -0.8911), (-0.1174, 1.788, -0.6391), (0.002587, 1.788, -0.6391), (0.002587, 1.714, -0.7964), (0.002587, 1.581, -1.081), (-0.1174, 1.581, -1.081), (-0.1174, 1.714, -0.7964), (-0.3108, 1.703, -1.052), (0.0473, 1.703, -1.052), (-0.3108, 1.294, -0.8614), (-0.3108, 1.485, -0.4522), (0.0473, 1.294, -0.8614), (0.0473, 1.485, -0.4522), (-0.3108, 1.846, -0.7453), (-0.3108, 1.792, -0.5953), (0.0473, 1.689, -0.5476), (0.0473, 1.799, -0.8476), (0.0473, 1.846, -0.7453), (0.0473, 1.792, -0.5953), (-0.2708, 1.144, -0.7872), (-0.2675, 1.25, -0.5576), (-0.09281, 1.144, -0.7872), (-0.08956, 1.25, -0.5576), (-0.2708, 0.9832, -0.712), (-0.2675, 1.089, -0.4824), (-0.09281, 0.9832, -0.712), (-0.08956, 1.089, -0.4824), (-0.2708, 0.8696, -0.659), (-0.2675, 0.9751, -0.4294), (-0.09281, 0.8696, -0.659), (-0.08956, 0.9751, -0.4294), (-0.2708, 0.6293, -0.547), (-0.2675, 0.7348, -0.3174), (-0.09281, 0.6293, -0.547), (-0.08956, 0.7348, -0.3174), (-0.2708, 0.6481, -0.4384), (-0.2675, 0.798, -0.1123), (-0.09281, 0.6481, -0.4384), (-0.08956, 0.798, -0.1123), (-0.2708, 0.3069, -0.2793), (-0.2675, 0.4567, 0.04678), (-0.09281, 0.3069, -0.2793), (-0.08956, 0.4567, 0.04678), (-0.3031, 0.1055, -0.03668), (0.02594, 0.1697, -0.06659), (-0.3031, 0.09214, -0.05932), (0.02594, 0.1492, -0.1012), (-0.3031, 0.07459, -0.0789), (0.02594, 0.1224, -0.1311), (-0.3031, 0.05355, -0.09468), (0.02594, 0.09026, -0.1552), (-0.3031, 0.02984, -0.1061), (0.02594, 0.05404, -0.1726), (-0.3031, 0.004359, -0.1126), (0.02594, 0.01512, -0.1825), (-0.3031, -0.0219, -0.114), (0.02594, -0.02499, -0.1847), (-0.3031, -0.04794, -0.1103), (0.02594, -0.06476, -0.179), (-0.3031, -0.07275, -0.1016), (0.02594, -0.1027, -0.1657), (-0.3031, -0.09538, -0.08818), (0.02594, -0.1372, -0.1452), (-0.3031, -0.115, -0.07062), (0.02594, -0.1671, -0.1184), (-0.3031, -0.1307, -0.04958), (0.02594, -0.1912, -0.08629), (-0.3031, -0.1421, -0.02587), (0.02594, -0.2086, -0.05007), (-0.3031, -0.1486, -0.0003952), (0.02594, -0.2186, -0.01116), (-0.3031, -0.1501, 0.02586), (0.02594, -0.2208, 0.02895), (-0.3031, -0.1464, 0.0519), (0.02594, -0.2151, 0.06872), (-0.3031, -0.1376, 0.07671), (0.02594, -0.2018, 0.1066), (-0.3031, -0.1242, 0.09934), (0.02594, -0.1813, 0.1412), (-0.3031, -0.1067, 0.1189), (0.02594, -0.1545, 0.1711), (-0.3031, -0.08565, 0.1347), (0.02594, -0.1224, 0.1952), (-0.3031, -0.06193, 0.1461), (0.02594, -0.08614, 0.2126), (-0.3031, -0.03646, 0.1526), (0.02594, -0.04722, 0.2225), (-0.3031, -0.0102, 0.154), (0.02594, -0.00711, 0.2247), (-0.3031, 0.01584, 0.1503), (0.02594, 0.03266, 0.2191), (-0.3031, 0.04065, 0.1416), (0.02594, 0.07055, 0.2057), (-0.3031, 0.06328, 0.1282), (0.02594, 0.1051, 0.1853), (-0.3031, 0.08286, 0.1106), (0.02594, 0.135, 0.1585), (-0.3031, 0.09864, 0.08961), (0.02594, 0.1591, 0.1263), (-0.3031, 0.11, 0.0659), (0.02594, 0.1765, 0.0901), (-0.3031, 0.1165, 0.04042), (0.02594, 0.1865, 0.05119), (-0.3031, 0.118, 0.01416), (0.02594, 0.1887, 0.01107), (-0.3031, 0.1143, -0.01187), (0.02594, 0.183, -0.02869)], [], [(0, 1, 3, 2), (2, 3, 5, 4), (4, 5, 7, 6), (6, 7, 9, 8), (8, 9, 11, 10), (10, 11, 13, 12), (12, 13, 15, 14), (14, 15, 17, 16), (16, 17, 19, 18), (18, 19, 21, 20), (20, 21, 23, 22), (22, 23, 25, 24), (24, 25, 27, 26), (26, 27, 29, 28), (28, 29, 31, 30), (30, 31, 33, 32), (32, 33, 35, 34), (34, 35, 37, 36), (36, 37, 39, 38), (38, 39, 41, 40), (40, 41, 43, 42), (42, 43, 45, 44), (44, 45, 47, 46), (46, 47, 49, 48), (48, 49, 51, 50), (50, 51, 53, 52), (52, 53, 55, 54), (54, 55, 57, 56), (56, 57, 59, 58), (58, 59, 61, 60), (3, 1, 63, 61, 59, 57, 55, 53, 51, 49, 47, 45, 43, 41, 39, 37, 35, 33, 31, 29, 27, 25, 23, 21, 19, 17, 15, 13, 11, 9, 7, 5), (60, 61, 63, 62), (62, 63, 1, 0), (0, 2, 4, 6, 8, 10, 12, 14, 16, 18, 20, 22, 24, 26, 28, 30, 32, 34, 36, 38, 40, 42, 44, 46, 48, 50, 52, 54, 56, 58, 60, 62), (90, 91, 65, 64), (78, 79, 69, 68), (68, 69, 73, 71), (78, 68, 72, 81), (72, 68, 71, 66), (69, 67, 70, 73), (67, 72, 66, 70), (73, 70, 74, 77), (76, 77, 74, 75), (70, 66, 75, 74), (71, 73, 77, 76), (66, 71, 76, 75), (69, 79, 80, 67), (82, 78, 81, 85), (72, 67, 80, 81), (82, 84, 79, 78), (86, 88, 84, 82), (86, 82, 85, 89, 92), (79, 84, 83, 80), (81, 80, 83, 85), (92, 93, 91, 90), (64, 65, 88, 86), (84, 88, 93, 87, 83), (85, 83, 87, 89), (64, 86, 92, 90), (88, 65, 91, 93), (92, 89, 87, 93), (94, 95, 102, 97, 96), (96, 97, 103, 101, 100), (100, 101, 104, 99, 98), (98, 99, 105, 95, 94), (96, 100, 98, 94), (106, 102, 95, 105), (104, 106, 105, 99), (101, 103, 109, 110), (106, 104, 111, 112), (110, 109, 112, 111), (109, 108, 107, 112), (104, 101, 110, 111), (102, 106, 112, 107), (97, 102, 107, 108), (103, 97, 108, 109), (117, 118, 116, 115), (114, 117, 115, 113), (115, 116, 120, 119, 113), (114, 122, 123, 124, 121, 118, 117), (118, 121, 124, 120, 116), (113, 119, 123, 122, 114), (120, 124, 123, 119), (125, 126, 128, 127), (127, 128, 132, 131), (131, 132, 130, 129), (129, 130, 126, 125), (127, 131, 129, 125), (132, 128, 126, 130), (133, 134, 136, 135), (135, 136, 140, 139), (139, 140, 138, 137), (137, 138, 134, 133), (135, 139, 137, 133), (140, 136, 134, 138), (141, 142, 144, 143), (143, 144, 148, 147), (147, 148, 146, 145), (145, 146, 142, 141), (143, 147, 145, 141), (148, 144, 142, 146), (149, 150, 152, 151), (151, 152, 154, 153), (153, 154, 156, 155), (155, 156, 158, 157), (157, 158, 160, 159), (159, 160, 162, 161), (161, 162, 164, 163), (163, 164, 166, 165), (165, 166, 168, 167), (167, 168, 170, 169), (169, 170, 172, 171), (171, 172, 174, 173), (173, 174, 176, 175), (175, 176, 178, 177), (177, 178, 180, 179), (179, 180, 182, 181), (181, 182, 184, 183), (183, 184, 186, 185), (185, 186, 188, 187), (187, 188, 190, 189), (189, 190, 192, 191), (191, 192, 194, 193), (193, 194, 196, 195), (195, 196, 198, 197), (197, 198, 200, 199), (199, 200, 202, 201), (201, 202, 204, 203), (203, 204, 206, 205), (205, 206, 208, 207), (207, 208, 210, 209), (152, 150, 212, 210, 208, 206, 204, 202, 200, 198, 196, 194, 192, 190, 188, 186, 184, 182, 180, 178, 176, 174, 172, 170, 168, 166, 164, 162, 160, 158, 156, 154), (209, 210, 212, 211), (211, 212, 150, 149), (149, 151, 153, 155, 157, 159, 161, 163, 165, 167, 169, 171, 173, 175, 177, 179, 181, 183, 185, 187, 189, 191, 193, 195, 197, 199, 201, 203, 205, 207, 209, 211)])
me_cube_001.polygons.foreach_set('use_smooth', [1, 1, 1, 1, 1, 1, 1, 1, 1, 1, 1, 1, 1, 1, 1, 1, 1, 1, 1, 1, 1, 1, 1, 1, 1, 1, 1, 1, 1, 1, 1, 1, 1, 1, 1, 1, 1, 1, 1, 1, 1, 1, 1, 1, 1, 1, 1, 1, 1, 1, 1, 1, 1, 1, 1, 1, 1, 1, 1, 1, 1, 0, 0, 0, 0, 0, 0, 0, 0, 0, 0, 0, 0, 0, 0, 0, 0, 0, 0, 0, 0, 0, 0, 0, 0, 0, 0, 0, 0, 0, 0, 0, 0, 0, 0, 0, 0, 0, 0, 0, 0, 1, 1, 1, 1, 1, 1, 1, 1, 1, 1, 1, 1, 1, 1, 1, 1, 1, 1, 1, 1, 1, 1, 1, 1, 1, 1, 1, 1, 1, 1, 1, 1, 1, 1])
_uv = me_cube_001.uv_layers.new(name='UVMap')
_uv.uv.foreach_set('vector', [0.3671, 0.03751, 0.3811, 0.03096, 0.3848, 0.04124, 0.3697, 0.04492, 0.3697, 0.04492, 0.3848, 0.04124, 0.3863, 0.05202, 0.3708, 0.0527, 0.3708, 0.0527, 0.3863, 0.05202, 0.3857, 0.0629, 0.3704, 0.06054, 0.3704, 0.06054, 0.3857, 0.0629, 0.383, 0.07345, 0.3684, 0.06815, 0.3684, 0.06815, 0.383, 0.07345, 0.3783, 0.08327, 0.365, 0.07523, 0.365, 0.07523, 0.3783, 0.08327, 0.3717, 0.09198, 0.3603, 0.08151, 0.3603, 0.08151, 0.3717, 0.09198, 0.3636, 0.09925, 0.3545, 0.08676, 0.3545, 0.08676, 0.3636, 0.09925, 0.3543, 0.1048, 0.3477, 0.09076, 0.3477, 0.09076, 0.3543, 0.1048, 0.344, 0.1084, 0.3403, 0.09336, 0.3403, 0.09336, 0.344, 0.1084, 0.3332, 0.11, 0.3325, 0.09447, 0.3325, 0.09447, 0.3332, 0.11, 0.3223, 0.1094, 0.3247, 0.09405, 0.3247, 0.09405, 0.3223, 0.1094, 0.3118, 0.1067, 0.3171, 0.0921, 0.3171, 0.0921, 0.3118, 0.1067, 0.302, 0.1019, 0.31, 0.0887, 0.31, 0.0887, 0.302, 0.1019, 0.2932, 0.09541, 0.3037, 0.08399, 0.3037, 0.08399, 0.2932, 0.09541, 0.286, 0.0873, 0.2985, 0.07814, 0.2985, 0.07814, 0.286, 0.0873, 0.2804, 0.07792, 0.2945, 0.07138, 0.2945, 0.07138, 0.2804, 0.07792, 0.2768, 0.06765, 0.2919, 0.06397, 0.2919, 0.06397, 0.2768, 0.06765, 0.2753, 0.05687, 0.2908, 0.05619, 0.2908, 0.05619, 0.2753, 0.05687, 0.2759, 0.04599, 0.2912, 0.04835, 0.2912, 0.04835, 0.2759, 0.04599, 0.2786, 0.03544, 0.2931, 0.04074, 0.2931, 0.04074, 0.2786, 0.03544, 0.2833, 0.02562, 0.2965, 0.03366, 0.2965, 0.03366, 0.2833, 0.02562, 0.2898, 0.01691, 0.3012, 0.02737, 0.3012, 0.02737, 0.2898, 0.01691, 0.2979, 0.009638, 0.3071, 0.02213, 0.3071, 0.02213, 0.2979, 0.009638, 0.3073, 0.004089, 0.3138, 0.01813, 0.3138, 0.01813, 0.3073, 0.004089, 0.3176, 0.0004758, 0.3213, 0.01552, 0.3213, 0.01552, 0.3176, 0.0004758, 0.3284, -0.001064, 0.329, 0.01441, 0.329, 0.01441, 0.3284, -0.001064, 0.3392, -0.0004698, 0.3369, 0.01484, 0.3369, 0.01484, 0.3392, -0.0004698, 0.3498, 0.002234, 0.3445, 0.01679, 0.3445, 0.01679, 0.3498, 0.002234, 0.3596, 0.006945, 0.3516, 0.02019, 0.3516, 0.02019, 0.3596, 0.006945, 0.3683, 0.01348, 0.3579, 0.0249, 0.3848, 0.04124, 0.3811, 0.03096, 0.3756, 0.02159, 0.3683, 0.01348, 0.3596, 0.006945, 0.3498, 0.002234, 0.3392, -0.0004698, 0.3284, -0.001064, 0.3176, 0.0004758, 0.3073, 0.004089, 0.2979, 0.009638, 0.2898, 0.01691, 0.2833, 0.02562, 0.2786, 0.03544, 0.2759, 0.04599, 0.2753, 0.05687, 0.2768, 0.06765, 0.2804, 0.07792, 0.286, 0.0873, 0.2932, 0.09541, 0.302, 0.1019, 0.3118, 0.1067, 0.3223, 0.1094, 0.3332, 0.11, 0.344, 0.1084, 0.3543, 0.1048, 0.3636, 0.09925, 0.3717, 0.09198, 0.3783, 0.08327, 0.383, 0.07345, 0.3857, 0.0629, 0.3863, 0.05202, 0.3579, 0.0249, 0.3683, 0.01348, 0.3756, 0.02159, 0.3631, 0.03075, 0.3631, 0.03075, 0.3756, 0.02159, 0.3811, 0.03096, 0.3671, 0.03751, 0.3671, 0.03751, 0.3697, 0.04492, 0.3708, 0.0527, 0.3704, 0.06054, 0.3684, 0.06815, 0.365, 0.07523, 0.3603, 0.08151, 0.3545, 0.08676, 0.3477, 0.09076, 0.3403, 0.09336, 0.3325, 0.09447, 0.3247, 0.09405, 0.3171, 0.0921, 0.31, 0.0887, 0.3037, 0.08399, 0.2985, 0.07814, 0.2945, 0.07138, 0.2919, 0.06397, 0.2908, 0.05619, 0.2912, 0.04835, 0.2931, 0.04074, 0.2965, 0.03366, 0.3012, 0.02737, 0.3071, 0.02213, 0.3138, 0.01813, 0.3213, 0.01552, 0.329, 0.01441, 0.3369, 0.01484, 0.3445, 0.01679, 0.3516, 0.02019, 0.3579, 0.0249, 0.3631, 0.03075, 0.003138, 0.0008787, 0.003138, 0.1103, 0.003138, 0.1103, 0.003138, 0.0008787, 0.2692, 0.005945, 0.2702, 0.1103, 0.5372, 0.1103, 0.5353, 0.01101, 0.5353, 0.01101, 0.5372, 0.1103, 0.6063, 0.1089, 0.6044, 0.01553, 0.2692, 0.005945, 0.5353, 0.01101, 0.5353, 0.01101, 0.2692, 0.005945, 0.5353, 0.01101, 0.5353, 0.01101, 0.6044, 0.01553, 0.6044, 0.01553, 0.5372, 0.1103, 0.5372, 0.1103, 0.6063, 0.1089, 0.6063, 0.1089, 0.5372, 0.1103, 0.5353, 0.01101, 0.6044, 0.01553, 0.6063, 0.1089, 0.6063, 0.1089, 0.6063, 0.1089, 0.9943, 0.05812, 0.9943, 0.05812, 0.9923, 0.03728, 0.9943, 0.05812, 0.9943, 0.05812, 0.9923, 0.03728, 0.6063, 0.1089, 0.6044, 0.01553, 0.9923, 0.03728, 0.9943, 0.05812, 0.6044, 0.01553, 0.6063, 0.1089, 0.9943, 0.05812, 0.9923, 0.03728, 0.6044, 0.01553, 0.6044, 0.01553, 0.9923, 0.03728, 0.9923, 0.03728, 0.5372, 0.1103, 0.2702, 0.1103, 0.2702, 0.1103, 0.5372, 0.1103, 0.1362, 0.003412, 0.2692, 0.005945, 0.2692, 0.005945, 0.1362, 0.003412, 0.5353, 0.01101, 0.5372, 0.1103, 0.2702, 0.1103, 0.2692, 0.005945, 0.1362, 0.003412, 0.1367, 0.1103, 0.2702, 0.1103, 0.2692, 0.005945, 0.06965, 0.002145, 0.0699, 0.1103, 0.1367, 0.1103, 0.1362, 0.003412, 0.06965, 0.002145, 0.1362, 0.003412, 0.1362, 0.003412, 0.06965, 0.002145, 0.06965, 0.002145, 0.2702, 0.1103, 0.1367, 0.1103, 0.1367, 0.1103, 0.2702, 0.1103, 0.2692, 0.005945, 0.2702, 0.1103, 0.1367, 0.1103, 0.1362, 0.003412, 0.06965, 0.002145, 0.0699, 0.1103, 0.003138, 0.1103, 0.003138, 0.0008787, 0.003138, 0.0008787, 0.003138, 0.1103, 0.0699, 0.1103, 0.06965, 0.002145, 0.1367, 0.1103, 0.0699, 0.1103, 0.0699, 0.1103, 0.0699, 0.1103, 0.1367, 0.1103, 0.1362, 0.003412, 0.1367, 0.1103, 0.0699, 0.1103, 0.06965, 0.002145, 0.003138, 0.0008787, 0.06965, 0.002145, 0.06965, 0.002145, 0.003138, 0.0008787, 0.0699, 0.1103, 0.003138, 0.1103, 0.003138, 0.1103, 0.0699, 0.1103, 0.06965, 0.002145, 0.06965, 0.002145, 0.0699, 0.1103, 0.0699, 0.1103, 0.01387, 0.08773, 0.05854, 0.08773, 0.05854, 0.08773, 0.07135, 0.08773, 0.01387, 0.08773, 0.01387, 0.08773, 0.07135, 0.08773, 0.07135, 0.058, 0.07135, 0.004146, 0.01387, 0.004146, 0.01387, 0.004146, 0.07135, 0.004146, 0.05854, 0.004146, 0.05854, 0.004146, 0.01387, 0.004146, 0.01387, 0.004146, 0.05854, 0.004146, 0.05854, 0.058, 0.05854, 0.08773, 0.01387, 0.08773, 0.01387, 0.08773, 0.01387, 0.004146, 0.01387, 0.004146, 0.01387, 0.08773, 0.05854, 0.058, 0.05854, 0.08773, 0.05854, 0.08773, 0.05854, 0.058, 0.05854, 0.004146, 0.05854, 0.058, 0.05854, 0.058, 0.05854, 0.004146, 0.07135, 0.004146, 0.07135, 0.058, 0.09694, 0.058, 0.09694, 0.004146, 0.05854, 0.058, 0.05854, 0.004146, 0.09694, 0.004146, 0.09694, 0.058, 0.09694, 0.004146, 0.09694, 0.058, 0.09694, 0.058, 0.09694, 0.004146, 0.09694, 0.058, 0.09694, 0.08773, 0.09694, 0.08773, 0.09694, 0.058, 0.05854, 0.004146, 0.07135, 0.004146, 0.09694, 0.004146, 0.09694, 0.004146, 0.05854, 0.08773, 0.05854, 0.058, 0.09694, 0.058, 0.09694, 0.08773, 0.07135, 0.08773, 0.05854, 0.08773, 0.09694, 0.08773, 0.09694, 0.08773, 0.07135, 0.058, 0.07135, 0.08773, 0.09694, 0.08773, 0.09694, 0.058, 0.1575, 0.01747, 0.1575, 0.09482, 0.1575, 0.09482, 0.1575, 0.01747, 0.08016, 0.01747, 0.1575, 0.01747, 0.1575, 0.01747, 0.08016, 0.01747, 0.1575, 0.01747, 0.1575, 0.09482, 0.0995, 0.09482, 0.08016, 0.07548, 0.08016, 0.01747, 0.08016, 0.01747, 0.08016, 0.05615, 0.08016, 0.07548, 0.0995, 0.09482, 0.1188, 0.09482, 0.1575, 0.09482, 0.1575, 0.01747, 0.1575, 0.09482, 0.1188, 0.09482, 0.0995, 0.09482, 0.0995, 0.09482, 0.1575, 0.09482, 0.08016, 0.01747, 0.08016, 0.07548, 0.08016, 0.07548, 0.08016, 0.05615, 0.08016, 0.01747, 0.0995, 0.09482, 0.0995, 0.09482, 0.08016, 0.07548, 0.08016, 0.07548, 0.1861, 0.01816, 0.1863, 0.06146, 0.1863, 0.06146, 0.1861, 0.01816, 0.1861, 0.01816, 0.1863, 0.06146, 0.2168, 0.06146, 0.2166, 0.01816, 0.2166, 0.01816, 0.2168, 0.06146, 0.2168, 0.06146, 0.2166, 0.01816, 0.2166, 0.01816, 0.2168, 0.06146, 0.1863, 0.06146, 0.1861, 0.01816, 0.1861, 0.01816, 0.2166, 0.01816, 0.2166, 0.01816, 0.1861, 0.01816, 0.2168, 0.06146, 0.1863, 0.06146, 0.1863, 0.06146, 0.2168, 0.06146, 0.2381, 0.01816, 0.2383, 0.06146, 0.2383, 0.06146, 0.2381, 0.01816, 0.2381, 0.01816, 0.2383, 0.06146, 0.2837, 0.06146, 0.2835, 0.01816, 0.2835, 0.01816, 0.2837, 0.06146, 0.2837, 0.06146, 0.2835, 0.01816, 0.2835, 0.01816, 0.2837, 0.06146, 0.2383, 0.06146, 0.2381, 0.01816, 0.2381, 0.01816, 0.2835, 0.01816, 0.2835, 0.01816, 0.2381, 0.01816, 0.2837, 0.06146, 0.2383, 0.06146, 0.2383, 0.06146, 0.2837, 0.06146, 0.2884, 0.03638, 0.2888, 0.09787, 0.2888, 0.09787, 0.2884, 0.03638, 0.2884, 0.03638, 0.2888, 0.09787, 0.3533, 0.09787, 0.353, 0.03638, 0.353, 0.03638, 0.3533, 0.09787, 0.3533, 0.09787, 0.353, 0.03638, 0.353, 0.03638, 0.3533, 0.09787, 0.2888, 0.09787, 0.2884, 0.03638, 0.2884, 0.03638, 0.353, 0.03638, 0.353, 0.03638, 0.2884, 0.03638, 0.3533, 0.09787, 0.2888, 0.09787, 0.2888, 0.09787, 0.3533, 0.09787, 0.4018, 0.05948, 0.3897, 0.05948, 0.3903, 0.05263, 0.4022, 0.05499, 0.4022, 0.05499, 0.3903, 0.05263, 0.3923, 0.04604, 0.4035, 0.05068, 0.4035, 0.05068, 0.3923, 0.04604, 0.3956, 0.03997, 0.4057, 0.0467, 0.4057, 0.0467, 0.3956, 0.03997, 0.3999, 0.03465, 0.4085, 0.04322, 0.4085, 0.04322, 0.3999, 0.03465, 0.4053, 0.03028, 0.412, 0.04036, 0.412, 0.04036, 0.4053, 0.03028, 0.4113, 0.02704, 0.416, 0.03824, 0.416, 0.03824, 0.4113, 0.02704, 0.4179, 0.02504, 0.4203, 0.03693, 0.4203, 0.03693, 0.4179, 0.02504, 0.4248, 0.02436, 0.4248, 0.03649, 0.4248, 0.03649, 0.4248, 0.02436, 0.4316, 0.02504, 0.4293, 0.03693, 0.4293, 0.03693, 0.4316, 0.02504, 0.4382, 0.02704, 0.4336, 0.03824, 0.4336, 0.03824, 0.4382, 0.02704, 0.4443, 0.03028, 0.4375, 0.04036, 0.4375, 0.04036, 0.4443, 0.03028, 0.4496, 0.03465, 0.441, 0.04322, 0.441, 0.04322, 0.4496, 0.03465, 0.454, 0.03997, 0.4439, 0.0467, 0.4439, 0.0467, 0.454, 0.03997, 0.4572, 0.04604, 0.446, 0.05068, 0.446, 0.05068, 0.4572, 0.04604, 0.4592, 0.05263, 0.4473, 0.05499, 0.4473, 0.05499, 0.4592, 0.05263, 0.4599, 0.05948, 0.4478, 0.05948, 0.4478, 0.05948, 0.4599, 0.05948, 0.4592, 0.06633, 0.4473, 0.06396, 0.4473, 0.06396, 0.4592, 0.06633, 0.4572, 0.07291, 0.446, 0.06827, 0.446, 0.06827, 0.4572, 0.07291, 0.454, 0.07898, 0.4439, 0.07225, 0.4439, 0.07225, 0.454, 0.07898, 0.4496, 0.0843, 0.441, 0.07573, 0.441, 0.07573, 0.4496, 0.0843, 0.4443, 0.08867, 0.4375, 0.07859, 0.4375, 0.07859, 0.4443, 0.08867, 0.4382, 0.09192, 0.4336, 0.08071, 0.4336, 0.08071, 0.4382, 0.09192, 0.4316, 0.09391, 0.4293, 0.08202, 0.4293, 0.08202, 0.4316, 0.09391, 0.4248, 0.09459, 0.4248, 0.08246, 0.4248, 0.08246, 0.4248, 0.09459, 0.4179, 0.09391, 0.4203, 0.08202, 0.4203, 0.08202, 0.4179, 0.09391, 0.4113, 0.09192, 0.416, 0.08071, 0.416, 0.08071, 0.4113, 0.09192, 0.4053, 0.08867, 0.412, 0.07859, 0.412, 0.07859, 0.4053, 0.08867, 0.3999, 0.0843, 0.4085, 0.07573, 0.4085, 0.07573, 0.3999, 0.0843, 0.3956, 0.07898, 0.4057, 0.07225, 0.4057, 0.07225, 0.3956, 0.07898, 0.3923, 0.07291, 0.4035, 0.06827, 0.3903, 0.05263, 0.3897, 0.05948, 0.3903, 0.06633, 0.3923, 0.07291, 0.3956, 0.07898, 0.3999, 0.0843, 0.4053, 0.08867, 0.4113, 0.09192, 0.4179, 0.09391, 0.4248, 0.09459, 0.4316, 0.09391, 0.4382, 0.09192, 0.4443, 0.08867, 0.4496, 0.0843, 0.454, 0.07898, 0.4572, 0.07291, 0.4592, 0.06633, 0.4599, 0.05948, 0.4592, 0.05263, 0.4572, 0.04604, 0.454, 0.03997, 0.4496, 0.03465, 0.4443, 0.03028, 0.4382, 0.02704, 0.4316, 0.02504, 0.4248, 0.02436, 0.4179, 0.02504, 0.4113, 0.02704, 0.4053, 0.03028, 0.3999, 0.03465, 0.3956, 0.03997, 0.3923, 0.04604, 0.4035, 0.06827, 0.3923, 0.07291, 0.3903, 0.06633, 0.4022, 0.06396, 0.4022, 0.06396, 0.3903, 0.06633, 0.3897, 0.05948, 0.4018, 0.05948, 0.4018, 0.05948, 0.4022, 0.05499, 0.4035, 0.05068, 0.4057, 0.0467, 0.4085, 0.04322, 0.412, 0.04036, 0.416, 0.03824, 0.4203, 0.03693, 0.4248, 0.03649, 0.4293, 0.03693, 0.4336, 0.03824, 0.4375, 0.04036, 0.441, 0.04322, 0.4439, 0.0467, 0.446, 0.05068, 0.4473, 0.05499, 0.4478, 0.05948, 0.4473, 0.06396, 0.446, 0.06827, 0.4439, 0.07225, 0.441, 0.07573, 0.4375, 0.07859, 0.4336, 0.08071, 0.4293, 0.08202, 0.4248, 0.08246, 0.4203, 0.08202, 0.416, 0.08071, 0.412, 0.07859, 0.4085, 0.07573, 0.4057, 0.07225, 0.4035, 0.06827, 0.4022, 0.06396])
me_cube_001.materials.append(mat_material)
me_cube_001.use_remesh_fix_poles = True
me_cube_001.use_remesh_preserve_attributes = False
me_cube_001.use_mirror_vertex_groups = False
me_cube_001.update()
me_cube_010 = bpy.data.meshes.new('Cube.010')
me_cube_010.from_pydata([(0.0225, 0.2348, -0.2384), (0.6767, 0.1444, -0.2384), (0.0225, 0.2393, -0.1928), (0.6767, 0.1507, -0.1752), (0.0225, 0.2526, -0.1489), (0.6767, 0.1691, -0.1143), (0.0225, 0.2743, -0.1085), (0.6767, 0.1991, -0.05828), (0.0225, 0.3033, -0.07307), (0.6767, 0.2394, -0.009146), (0.0225, 0.3388, -0.04399), (0.6767, 0.2885, 0.03118), (0.0225, 0.3792, -0.02238), (0.6767, 0.3446, 0.06114), (0.0225, 0.4231, -0.009077), (0.6767, 0.4054, 0.07959), (0.0225, 0.4687, -0.004584), (0.6767, 0.4687, 0.08582), (0.0225, 0.5143, -0.009077), (0.6767, 0.5319, 0.07959), (0.0225, 0.5582, -0.02238), (0.6767, 0.5928, 0.06114), (0.0225, 0.5986, -0.04399), (0.6767, 0.6488, 0.03118), (0.0225, 0.634, -0.07307), (0.6767, 0.698, -0.009146), (0.0225, 0.6631, -0.1085), (0.6767, 0.7383, -0.05828), (0.0225, 0.6847, -0.1489), (0.6767, 0.7683, -0.1143), (0.0225, 0.698, -0.1928), (0.6767, 0.7867, -0.1752), (0.0225, 0.7025, -0.2384), (0.6767, 0.7929, -0.2384), (0.0225, 0.698, -0.284), (0.6767, 0.7867, -0.3017), (0.0225, 0.6847, -0.3279), (0.6767, 0.7683, -0.3625), (0.0225, 0.6631, -0.3683), (0.6767, 0.7383, -0.4186), (0.0225, 0.634, -0.4038), (0.6767, 0.698, -0.4677), (0.0225, 0.5986, -0.4329), (0.6767, 0.6488, -0.508), (0.0225, 0.5582, -0.4545), (0.6767, 0.5928, -0.538), (0.0225, 0.5143, -0.4678), (0.6767, 0.5319, -0.5564), (0.0225, 0.4687, -0.4723), (0.6767, 0.4687, -0.5627), (0.0225, 0.4231, -0.4678), (0.6767, 0.4054, -0.5564), (0.0225, 0.3792, -0.4545), (0.6767, 0.3446, -0.538), (0.0225, 0.3388, -0.4329), (0.6767, 0.2885, -0.508), (0.0225, 0.3033, -0.4038), (0.6767, 0.2394, -0.4677), (0.0225, 0.2743, -0.3683), (0.6767, 0.1991, -0.4186), (0.0225, 0.2526, -0.3279), (0.6767, 0.1691, -0.3625), (0.0225, 0.2393, -0.284), (0.6767, 0.1507, -0.3017), (0.08014, 2.07, -1.33), (0.08014, 2.339, -0.7511), (-0.2309, -1.074, 0.2305), (-0.2309, -0.4855, 0.5662), (0.1143, -0.72, 0.0362), (0.1143, -0.4855, 0.5662), (-0.2309, -0.8543, 0.7293), (0.1143, -1.074, 0.2305), (-0.2309, -0.72, 0.0362), (0.1143, -0.8543, 0.7293), (-0.2309, -3.032, 1.417), (-0.2309, -3.073, 1.302), (0.1143, -3.073, 1.302), (0.1143, -3.032, 1.417), (0.0972, 0.6748, -0.6468), (0.0972, 0.927, -0.09248), (-0.2479, 0.927, -0.09248), (-0.2479, 0.6748, -0.6468), (0.08867, 1.372, -0.9883), (-0.2564, 1.633, -0.4218), (0.08867, 1.633, -0.4218), (-0.2564, 1.372, -0.9883), (0.0844, 1.721, -1.159), (-0.2607, 1.986, -0.5865), (0.0844, 1.986, -0.5865), (-0.2607, 1.721, -1.159), (-0.09242, 2.07, -1.33), (-0.09242, 2.339, -0.7511), (-0.08815, 1.721, -1.159), (-0.08815, 1.986, -0.5865), (-0.1714, 2.227, -0.844), (-0.1714, 1.991, -0.7338), (0.002587, 2.227, -0.844), (0.002587, 1.923, -0.7022), (-0.1714, 2.021, -1.286), (-0.1714, 1.785, -1.176), (0.002587, 2.021, -1.286), (0.002587, 1.717, -1.144), (-0.1174, 1.991, -0.7338), (0.002587, 1.85, -0.8595), (-0.1174, 1.785, -1.176), (-0.1714, 1.917, -0.8911), (-0.1174, 1.917, -0.8911), (-0.1174, 1.788, -0.6391), (0.002587, 1.788, -0.6391), (0.002587, 1.714, -0.7964), (0.002587, 1.581, -1.081), (-0.1174, 1.581, -1.081), (-0.1174, 1.714, -0.7964), (-0.3108, 1.703, -1.052), (0.0473, 1.703, -1.052), (-0.3108, 1.294, -0.8614), (-0.3108, 1.485, -0.4522), (0.0473, 1.294, -0.8614), (0.0473, 1.485, -0.4522), (-0.3108, 1.846, -0.7453), (-0.3108, 1.792, -0.5953), (0.0473, 1.689, -0.5476), (0.0473, 1.799, -0.8476), (0.0473, 1.846, -0.7453), (0.0473, 1.792, -0.5953), (-0.2708, 1.144, -0.7872), (-0.2675, 1.25, -0.5576), (-0.09281, 1.144, -0.7872), (-0.08956, 1.25, -0.5576), (-0.2708, 0.9832, -0.712), (-0.2675, 1.089, -0.4824), (-0.09281, 0.9832, -0.712), (-0.08956, 1.089, -0.4824), (-0.2708, 0.8696, -0.659), (-0.2675, 0.9751, -0.4294), (-0.09281, 0.8696, -0.659), (-0.08956, 0.9751, -0.4294), (-0.2708, 0.6293, -0.547), (-0.2675, 0.7348, -0.3174), (-0.09281, 0.6293, -0.547), (-0.08956, 0.7348, -0.3174), (-0.2708, 0.6481, -0.4384), (-0.2675, 0.798, -0.1123), (-0.09281, 0.6481, -0.4384), (-0.08956, 0.798, -0.1123), (-0.2708, 0.3069, -0.2793), (-0.2675, 0.4567, 0.04678), (-0.09281, 0.3069, -0.2793), (-0.08956, 0.4567, 0.04678), (-0.3031, 0.1055, -0.03668), (0.02594, 0.1697, -0.06659), (-0.3031, 0.09214, -0.05932), (0.02594, 0.1492, -0.1012), (-0.3031, 0.07459, -0.0789), (0.02594, 0.1224, -0.1311), (-0.3031, 0.05355, -0.09468), (0.02594, 0.09026, -0.1552), (-0.3031, 0.02984, -0.1061), (0.02594, 0.05404, -0.1726), (-0.3031, 0.004359, -0.1126), (0.02594, 0.01512, -0.1825), (-0.3031, -0.0219, -0.114), (0.02594, -0.02499, -0.1847), (-0.3031, -0.04794, -0.1103), (0.02594, -0.06476, -0.179), (-0.3031, -0.07275, -0.1016), (0.02594, -0.1027, -0.1657), (-0.3031, -0.09538, -0.08818), (0.02594, -0.1372, -0.1452), (-0.3031, -0.115, -0.07062), (0.02594, -0.1671, -0.1184), (-0.3031, -0.1307, -0.04958), (0.02594, -0.1912, -0.08629), (-0.3031, -0.1421, -0.02587), (0.02594, -0.2086, -0.05007), (-0.3031, -0.1486, -0.0003952), (0.02594, -0.2186, -0.01116), (-0.3031, -0.1501, 0.02586), (0.02594, -0.2208, 0.02895), (-0.3031, -0.1464, 0.0519), (0.02594, -0.2151, 0.06872), (-0.3031, -0.1376, 0.07671), (0.02594, -0.2018, 0.1066), (-0.3031, -0.1242, 0.09934), (0.02594, -0.1813, 0.1412), (-0.3031, -0.1067, 0.1189), (0.02594, -0.1545, 0.1711), (-0.3031, -0.08565, 0.1347), (0.02594, -0.1224, 0.1952), (-0.3031, -0.06193, 0.1461), (0.02594, -0.08614, 0.2126), (-0.3031, -0.03646, 0.1526), (0.02594, -0.04722, 0.2225), (-0.3031, -0.0102, 0.154), (0.02594, -0.00711, 0.2247), (-0.3031, 0.01584, 0.1503), (0.02594, 0.03266, 0.2191), (-0.3031, 0.04065, 0.1416), (0.02594, 0.07055, 0.2057), (-0.3031, 0.06328, 0.1282), (0.02594, 0.1051, 0.1853), (-0.3031, 0.08286, 0.1106), (0.02594, 0.135, 0.1585), (-0.3031, 0.09864, 0.08961), (0.02594, 0.1591, 0.1263), (-0.3031, 0.11, 0.0659), (0.02594, 0.1765, 0.0901), (-0.3031, 0.1165, 0.04042), (0.02594, 0.1865, 0.05119), (-0.3031, 0.118, 0.01416), (0.02594, 0.1887, 0.01107), (-0.3031, 0.1143, -0.01187), (0.02594, 0.183, -0.02869)], [], [(0, 1, 3, 2), (2, 3, 5, 4), (4, 5, 7, 6), (6, 7, 9, 8), (8, 9, 11, 10), (10, 11, 13, 12), (12, 13, 15, 14), (14, 15, 17, 16), (16, 17, 19, 18), (18, 19, 21, 20), (20, 21, 23, 22), (22, 23, 25, 24), (24, 25, 27, 26), (26, 27, 29, 28), (28, 29, 31, 30), (30, 31, 33, 32), (32, 33, 35, 34), (34, 35, 37, 36), (36, 37, 39, 38), (38, 39, 41, 40), (40, 41, 43, 42), (42, 43, 45, 44), (44, 45, 47, 46), (46, 47, 49, 48), (48, 49, 51, 50), (50, 51, 53, 52), (52, 53, 55, 54), (54, 55, 57, 56), (56, 57, 59, 58), (58, 59, 61, 60), (3, 1, 63, 61, 59, 57, 55, 53, 51, 49, 47, 45, 43, 41, 39, 37, 35, 33, 31, 29, 27, 25, 23, 21, 19, 17, 15, 13, 11, 9, 7, 5), (60, 61, 63, 62), (62, 63, 1, 0), (0, 2, 4, 6, 8, 10, 12, 14, 16, 18, 20, 22, 24, 26, 28, 30, 32, 34, 36, 38, 40, 42, 44, 46, 48, 50, 52, 54, 56, 58, 60, 62), (90, 91, 65, 64), (78, 79, 69, 68), (68, 69, 73, 71), (78, 68, 72, 81), (72, 68, 71, 66), (69, 67, 70, 73), (67, 72, 66, 70), (73, 70, 74, 77), (76, 77, 74, 75), (70, 66, 75, 74), (71, 73, 77, 76), (66, 71, 76, 75), (69, 79, 80, 67), (82, 78, 81, 85), (72, 67, 80, 81), (82, 84, 79, 78), (86, 88, 84, 82), (86, 82, 85, 89, 92), (79, 84, 83, 80), (81, 80, 83, 85), (92, 93, 91, 90), (64, 65, 88, 86), (84, 88, 93, 87, 83), (85, 83, 87, 89), (64, 86, 92, 90), (88, 65, 91, 93), (92, 89, 87, 93), (94, 95, 102, 97, 96), (96, 97, 103, 101, 100), (100, 101, 104, 99, 98), (98, 99, 105, 95, 94), (96, 100, 98, 94), (106, 102, 95, 105), (104, 106, 105, 99), (101, 103, 109, 110), (106, 104, 111, 112), (110, 109, 112, 111), (109, 108, 107, 112), (104, 101, 110, 111), (102, 106, 112, 107), (97, 102, 107, 108), (103, 97, 108, 109), (117, 118, 116, 115), (114, 117, 115, 113), (115, 116, 120, 119, 113), (114, 122, 123, 124, 121, 118, 117), (118, 121, 124, 120, 116), (113, 119, 123, 122, 114), (120, 124, 123, 119), (125, 126, 128, 127), (127, 128, 132, 131), (131, 132, 130, 129), (129, 130, 126, 125), (127, 131, 129, 125), (132, 128, 126, 130), (133, 134, 136, 135), (135, 136, 140, 139), (139, 140, 138, 137), (137, 138, 134, 133), (135, 139, 137, 133), (140, 136, 134, 138), (141, 142, 144, 143), (143, 144, 148, 147), (147, 148, 146, 145), (145, 146, 142, 141), (143, 147, 145, 141), (148, 144, 142, 146), (149, 150, 152, 151), (151, 152, 154, 153), (153, 154, 156, 155), (155, 156, 158, 157), (157, 158, 160, 159), (159, 160, 162, 161), (161, 162, 164, 163), (163, 164, 166, 165), (165, 166, 168, 167), (167, 168, 170, 169), (169, 170, 172, 171), (171, 172, 174, 173), (173, 174, 176, 175), (175, 176, 178, 177), (177, 178, 180, 179), (179, 180, 182, 181), (181, 182, 184, 183), (183, 184, 186, 185), (185, 186, 188, 187), (187, 188, 190, 189), (189, 190, 192, 191), (191, 192, 194, 193), (193, 194, 196, 195), (195, 196, 198, 197), (197, 198, 200, 199), (199, 200, 202, 201), (201, 202, 204, 203), (203, 204, 206, 205), (205, 206, 208, 207), (207, 208, 210, 209), (152, 150, 212, 210, 208, 206, 204, 202, 200, 198, 196, 194, 192, 190, 188, 186, 184, 182, 180, 178, 176, 174, 172, 170, 168, 166, 164, 162, 160, 158, 156, 154), (209, 210, 212, 211), (211, 212, 150, 149), (149, 151, 153, 155, 157, 159, 161, 163, 165, 167, 169, 171, 173, 175, 177, 179, 181, 183, 185, 187, 189, 191, 193, 195, 197, 199, 201, 203, 205, 207, 209, 211)])
me_cube_010.polygons.foreach_set('use_smooth', [1, 1, 1, 1, 1, 1, 1, 1, 1, 1, 1, 1, 1, 1, 1, 1, 1, 1, 1, 1, 1, 1, 1, 1, 1, 1, 1, 1, 1, 1, 1, 1, 1, 1, 1, 1, 1, 1, 1, 1, 1, 1, 1, 1, 1, 1, 1, 1, 1, 1, 1, 1, 1, 1, 1, 1, 1, 1, 1, 1, 1, 0, 0, 0, 0, 0, 0, 0, 0, 0, 0, 0, 0, 0, 0, 0, 0, 0, 0, 0, 0, 0, 0, 0, 0, 0, 0, 0, 0, 0, 0, 0, 0, 0, 0, 0, 0, 0, 0, 0, 0, 1, 1, 1, 1, 1, 1, 1, 1, 1, 1, 1, 1, 1, 1, 1, 1, 1, 1, 1, 1, 1, 1, 1, 1, 1, 1, 1, 1, 1, 1, 1, 1, 1, 1])
_uv = me_cube_010.uv_layers.new(name='UVMap')
_uv.uv.foreach_set('vector', [0.631, 0.1583, 0.6169, 0.1518, 0.6133, 0.1621, 0.6283, 0.1658, 0.6283, 0.1658, 0.6133, 0.1621, 0.6118, 0.1729, 0.6272, 0.1735, 0.6272, 0.1735, 0.6118, 0.1729, 0.6124, 0.1837, 0.6277, 0.1814, 0.6277, 0.1814, 0.6124, 0.1837, 0.6151, 0.1943, 0.6296, 0.189, 0.6296, 0.189, 0.6151, 0.1943, 0.6198, 0.2041, 0.633, 0.1961, 0.633, 0.1961, 0.6198, 0.2041, 0.6263, 0.2128, 0.6377, 0.2024, 0.6377, 0.2024, 0.6263, 0.2128, 0.6344, 0.2201, 0.6436, 0.2076, 0.6436, 0.2076, 0.6344, 0.2201, 0.6438, 0.2256, 0.6503, 0.2116, 0.6503, 0.2116, 0.6438, 0.2256, 0.6541, 0.2292, 0.6577, 0.2142, 0.6577, 0.2142, 0.6541, 0.2292, 0.6648, 0.2308, 0.6655, 0.2153, 0.6655, 0.2153, 0.6648, 0.2308, 0.6757, 0.2302, 0.6734, 0.2149, 0.6734, 0.2149, 0.6757, 0.2302, 0.6863, 0.2275, 0.681, 0.2129, 0.681, 0.2129, 0.6863, 0.2275, 0.6961, 0.2228, 0.6881, 0.2095, 0.6881, 0.2095, 0.6961, 0.2228, 0.7048, 0.2162, 0.6943, 0.2048, 0.6943, 0.2048, 0.7048, 0.2162, 0.7121, 0.2081, 0.6996, 0.199, 0.6996, 0.199, 0.7121, 0.2081, 0.7176, 0.1988, 0.7036, 0.1922, 0.7036, 0.1922, 0.7176, 0.1988, 0.7212, 0.1885, 0.7062, 0.1848, 0.7062, 0.1848, 0.7212, 0.1885, 0.7228, 0.1777, 0.7073, 0.177, 0.7073, 0.177, 0.7228, 0.1777, 0.7222, 0.1668, 0.7069, 0.1692, 0.7069, 0.1692, 0.7222, 0.1668, 0.7195, 0.1563, 0.7049, 0.1616, 0.7049, 0.1616, 0.7195, 0.1563, 0.7148, 0.1465, 0.7015, 0.1545, 0.7015, 0.1545, 0.7148, 0.1465, 0.7082, 0.1377, 0.6968, 0.1482, 0.6968, 0.1482, 0.7082, 0.1377, 0.7001, 0.1305, 0.691, 0.143, 0.691, 0.143, 0.7001, 0.1305, 0.6907, 0.1249, 0.6842, 0.139, 0.6842, 0.139, 0.6907, 0.1249, 0.6805, 0.1213, 0.6768, 0.1364, 0.6768, 0.1364, 0.6805, 0.1213, 0.6697, 0.1198, 0.669, 0.1353, 0.669, 0.1353, 0.6697, 0.1198, 0.6588, 0.1204, 0.6612, 0.1357, 0.6612, 0.1357, 0.6588, 0.1204, 0.6483, 0.1231, 0.6536, 0.1376, 0.6536, 0.1376, 0.6483, 0.1231, 0.6384, 0.1278, 0.6465, 0.141, 0.6465, 0.141, 0.6384, 0.1278, 0.6297, 0.1343, 0.6402, 0.1457, 0.6133, 0.1621, 0.6169, 0.1518, 0.6225, 0.1424, 0.6297, 0.1343, 0.6384, 0.1278, 0.6483, 0.1231, 0.6588, 0.1204, 0.6697, 0.1198, 0.6805, 0.1213, 0.6907, 0.1249, 0.7001, 0.1305, 0.7082, 0.1377, 0.7148, 0.1465, 0.7195, 0.1563, 0.7222, 0.1668, 0.7228, 0.1777, 0.7212, 0.1885, 0.7176, 0.1988, 0.7121, 0.2081, 0.7048, 0.2162, 0.6961, 0.2228, 0.6863, 0.2275, 0.6757, 0.2302, 0.6648, 0.2308, 0.6541, 0.2292, 0.6438, 0.2256, 0.6344, 0.2201, 0.6263, 0.2128, 0.6198, 0.2041, 0.6151, 0.1943, 0.6124, 0.1837, 0.6118, 0.1729, 0.6402, 0.1457, 0.6297, 0.1343, 0.6225, 0.1424, 0.635, 0.1516, 0.635, 0.1516, 0.6225, 0.1424, 0.6169, 0.1518, 0.631, 0.1583, 0.631, 0.1583, 0.6283, 0.1658, 0.6272, 0.1735, 0.6277, 0.1814, 0.6296, 0.189, 0.633, 0.1961, 0.6377, 0.2024, 0.6436, 0.2076, 0.6503, 0.2116, 0.6577, 0.2142, 0.6655, 0.2153, 0.6734, 0.2149, 0.681, 0.2129, 0.6881, 0.2095, 0.6943, 0.2048, 0.6996, 0.199, 0.7036, 0.1922, 0.7062, 0.1848, 0.7073, 0.177, 0.7069, 0.1692, 0.7049, 0.1616, 0.7015, 0.1545, 0.6968, 0.1482, 0.691, 0.143, 0.6842, 0.139, 0.6768, 0.1364, 0.669, 0.1353, 0.6612, 0.1357, 0.6536, 0.1376, 0.6465, 0.141, 0.6402, 0.1457, 0.635, 0.1516, 0.9949, 0.1217, 0.9949, 0.2311, 0.9949, 0.2311, 0.9949, 0.1217, 0.7288, 0.1268, 0.7279, 0.2311, 0.4608, 0.2311, 0.4628, 0.1318, 0.4628, 0.1318, 0.4608, 0.2311, 0.3917, 0.2298, 0.3937, 0.1364, 0.7288, 0.1268, 0.4628, 0.1318, 0.4628, 0.1318, 0.7288, 0.1268, 0.4628, 0.1318, 0.4628, 0.1318, 0.3937, 0.1364, 0.3937, 0.1364, 0.4608, 0.2311, 0.4608, 0.2311, 0.3917, 0.2298, 0.3917, 0.2298, 0.4608, 0.2311, 0.4628, 0.1318, 0.3937, 0.1364, 0.3917, 0.2298, 0.3917, 0.2298, 0.3917, 0.2298, 0.003772, 0.179, 0.003772, 0.179, 0.005733, 0.1581, 0.003772, 0.179, 0.003772, 0.179, 0.005733, 0.1581, 0.3917, 0.2298, 0.3937, 0.1364, 0.005733, 0.1581, 0.003772, 0.179, 0.3937, 0.1364, 0.3917, 0.2298, 0.003772, 0.179, 0.005733, 0.1581, 0.3937, 0.1364, 0.3937, 0.1364, 0.005733, 0.1581, 0.005733, 0.1581, 0.4608, 0.2311, 0.7279, 0.2311, 0.7279, 0.2311, 0.4608, 0.2311, 0.8619, 0.1242, 0.7288, 0.1268, 0.7288, 0.1268, 0.8619, 0.1242, 0.4628, 0.1318, 0.4608, 0.2311, 0.7279, 0.2311, 0.7288, 0.1268, 0.8619, 0.1242, 0.8614, 0.2311, 0.7279, 0.2311, 0.7288, 0.1268, 0.9284, 0.123, 0.9281, 0.2311, 0.8614, 0.2311, 0.8619, 0.1242, 0.9284, 0.123, 0.8619, 0.1242, 0.8619, 0.1242, 0.9284, 0.123, 0.9284, 0.123, 0.7279, 0.2311, 0.8614, 0.2311, 0.8614, 0.2311, 0.7279, 0.2311, 0.7288, 0.1268, 0.7279, 0.2311, 0.8614, 0.2311, 0.8619, 0.1242, 0.9284, 0.123, 0.9281, 0.2311, 0.9949, 0.2311, 0.9949, 0.1217, 0.9949, 0.1217, 0.9949, 0.2311, 0.9281, 0.2311, 0.9284, 0.123, 0.8614, 0.2311, 0.9281, 0.2311, 0.9281, 0.2311, 0.9281, 0.2311, 0.8614, 0.2311, 0.8619, 0.1242, 0.8614, 0.2311, 0.9281, 0.2311, 0.9284, 0.123, 0.9949, 0.1217, 0.9284, 0.123, 0.9284, 0.123, 0.9949, 0.1217, 0.9281, 0.2311, 0.9949, 0.2311, 0.9949, 0.2311, 0.9281, 0.2311, 0.9284, 0.123, 0.9284, 0.123, 0.9281, 0.2311, 0.9281, 0.2311, 0.9842, 0.2086, 0.9395, 0.2086, 0.9395, 0.2086, 0.9267, 0.2086, 0.9842, 0.2086, 0.9842, 0.2086, 0.9267, 0.2086, 0.9267, 0.1788, 0.9267, 0.125, 0.9842, 0.125, 0.9842, 0.125, 0.9267, 0.125, 0.9395, 0.125, 0.9395, 0.125, 0.9842, 0.125, 0.9842, 0.125, 0.9395, 0.125, 0.9395, 0.1788, 0.9395, 0.2086, 0.9842, 0.2086, 0.9842, 0.2086, 0.9842, 0.125, 0.9842, 0.125, 0.9842, 0.2086, 0.9395, 0.1788, 0.9395, 0.2086, 0.9395, 0.2086, 0.9395, 0.1788, 0.9395, 0.125, 0.9395, 0.1788, 0.9395, 0.1788, 0.9395, 0.125, 0.9267, 0.125, 0.9267, 0.1788, 0.9011, 0.1788, 0.9011, 0.125, 0.9395, 0.1788, 0.9395, 0.125, 0.9011, 0.125, 0.9011, 0.1788, 0.9011, 0.125, 0.9011, 0.1788, 0.9011, 0.1788, 0.9011, 0.125, 0.9011, 0.1788, 0.9011, 0.2086, 0.9011, 0.2086, 0.9011, 0.1788, 0.9395, 0.125, 0.9267, 0.125, 0.9011, 0.125, 0.9011, 0.125, 0.9395, 0.2086, 0.9395, 0.1788, 0.9011, 0.1788, 0.9011, 0.2086, 0.9267, 0.2086, 0.9395, 0.2086, 0.9011, 0.2086, 0.9011, 0.2086, 0.9267, 0.1788, 0.9267, 0.2086, 0.9011, 0.2086, 0.9011, 0.1788, 0.8405, 0.1383, 0.8405, 0.2157, 0.8405, 0.2157, 0.8405, 0.1383, 0.9179, 0.1383, 0.8405, 0.1383, 0.8405, 0.1383, 0.9179, 0.1383, 0.8405, 0.1383, 0.8405, 0.2157, 0.8986, 0.2157, 0.9179, 0.1963, 0.9179, 0.1383, 0.9179, 0.1383, 0.9179, 0.177, 0.9179, 0.1963, 0.8986, 0.2157, 0.8792, 0.2157, 0.8405, 0.2157, 0.8405, 0.1383, 0.8405, 0.2157, 0.8792, 0.2157, 0.8986, 0.2157, 0.8986, 0.2157, 0.8405, 0.2157, 0.9179, 0.1383, 0.9179, 0.1963, 0.9179, 0.1963, 0.9179, 0.177, 0.9179, 0.1383, 0.8986, 0.2157, 0.8986, 0.2157, 0.9179, 0.1963, 0.9179, 0.1963, 0.8119, 0.139, 0.8117, 0.1823, 0.8117, 0.1823, 0.8119, 0.139, 0.8119, 0.139, 0.8117, 0.1823, 0.7812, 0.1823, 0.7815, 0.139, 0.7815, 0.139, 0.7812, 0.1823, 0.7812, 0.1823, 0.7815, 0.139, 0.7815, 0.139, 0.7812, 0.1823, 0.8117, 0.1823, 0.8119, 0.139, 0.8119, 0.139, 0.7815, 0.139, 0.7815, 0.139, 0.8119, 0.139, 0.7812, 0.1823, 0.8117, 0.1823, 0.8117, 0.1823, 0.7812, 0.1823, 0.76, 0.139, 0.7597, 0.1823, 0.7597, 0.1823, 0.76, 0.139, 0.76, 0.139, 0.7597, 0.1823, 0.7143, 0.1823, 0.7146, 0.139, 0.7146, 0.139, 0.7143, 0.1823, 0.7143, 0.1823, 0.7146, 0.139, 0.7146, 0.139, 0.7143, 0.1823, 0.7597, 0.1823, 0.76, 0.139, 0.76, 0.139, 0.7146, 0.139, 0.7146, 0.139, 0.76, 0.139, 0.7143, 0.1823, 0.7597, 0.1823, 0.7597, 0.1823, 0.7143, 0.1823, 0.7096, 0.1572, 0.7093, 0.2187, 0.7093, 0.2187, 0.7096, 0.1572, 0.7096, 0.1572, 0.7093, 0.2187, 0.6448, 0.2187, 0.6451, 0.1572, 0.6451, 0.1572, 0.6448, 0.2187, 0.6448, 0.2187, 0.6451, 0.1572, 0.6451, 0.1572, 0.6448, 0.2187, 0.7093, 0.2187, 0.7096, 0.1572, 0.7096, 0.1572, 0.6451, 0.1572, 0.6451, 0.1572, 0.7096, 0.1572, 0.6448, 0.2187, 0.7093, 0.2187, 0.7093, 0.2187, 0.6448, 0.2187, 0.5963, 0.1803, 0.6084, 0.1803, 0.6077, 0.1735, 0.5958, 0.1758, 0.5958, 0.1758, 0.6077, 0.1735, 0.6057, 0.1669, 0.5945, 0.1715, 0.5945, 0.1715, 0.6057, 0.1669, 0.6025, 0.1608, 0.5924, 0.1675, 0.5924, 0.1675, 0.6025, 0.1608, 0.5981, 0.1555, 0.5895, 0.1641, 0.5895, 0.1641, 0.5981, 0.1555, 0.5928, 0.1511, 0.586, 0.1612, 0.586, 0.1612, 0.5928, 0.1511, 0.5867, 0.1479, 0.5821, 0.1591, 0.5821, 0.1591, 0.5867, 0.1479, 0.5801, 0.1459, 0.5778, 0.1578, 0.5778, 0.1578, 0.5801, 0.1459, 0.5733, 0.1452, 0.5733, 0.1573, 0.5733, 0.1573, 0.5733, 0.1452, 0.5664, 0.1459, 0.5688, 0.1578, 0.5688, 0.1578, 0.5664, 0.1459, 0.5598, 0.1479, 0.5645, 0.1591, 0.5645, 0.1591, 0.5598, 0.1479, 0.5538, 0.1511, 0.5605, 0.1612, 0.5605, 0.1612, 0.5538, 0.1511, 0.5484, 0.1555, 0.557, 0.1641, 0.557, 0.1641, 0.5484, 0.1555, 0.5441, 0.1608, 0.5542, 0.1675, 0.5542, 0.1675, 0.5441, 0.1608, 0.5408, 0.1669, 0.552, 0.1715, 0.552, 0.1715, 0.5408, 0.1669, 0.5388, 0.1735, 0.5507, 0.1758, 0.5507, 0.1758, 0.5388, 0.1735, 0.5382, 0.1803, 0.5503, 0.1803, 0.5503, 0.1803, 0.5382, 0.1803, 0.5388, 0.1872, 0.5507, 0.1848, 0.5507, 0.1848, 0.5388, 0.1872, 0.5408, 0.1938, 0.552, 0.1891, 0.552, 0.1891, 0.5408, 0.1938, 0.5441, 0.1998, 0.5542, 0.1931, 0.5542, 0.1931, 0.5441, 0.1998, 0.5484, 0.2051, 0.557, 0.1966, 0.557, 0.1966, 0.5484, 0.2051, 0.5538, 0.2095, 0.5605, 0.1994, 0.5605, 0.1994, 0.5538, 0.2095, 0.5598, 0.2128, 0.5645, 0.2016, 0.5645, 0.2016, 0.5598, 0.2128, 0.5664, 0.2148, 0.5688, 0.2029, 0.5688, 0.2029, 0.5664, 0.2148, 0.5733, 0.2154, 0.5733, 0.2033, 0.5733, 0.2033, 0.5733, 0.2154, 0.5801, 0.2148, 0.5778, 0.2029, 0.5778, 0.2029, 0.5801, 0.2148, 0.5867, 0.2128, 0.5821, 0.2016, 0.5821, 0.2016, 0.5867, 0.2128, 0.5928, 0.2095, 0.586, 0.1994, 0.586, 0.1994, 0.5928, 0.2095, 0.5981, 0.2051, 0.5895, 0.1966, 0.5895, 0.1966, 0.5981, 0.2051, 0.6025, 0.1998, 0.5924, 0.1931, 0.5924, 0.1931, 0.6025, 0.1998, 0.6057, 0.1938, 0.5945, 0.1891, 0.6077, 0.1735, 0.6084, 0.1803, 0.6077, 0.1872, 0.6057, 0.1938, 0.6025, 0.1998, 0.5981, 0.2051, 0.5928, 0.2095, 0.5867, 0.2128, 0.5801, 0.2148, 0.5733, 0.2154, 0.5664, 0.2148, 0.5598, 0.2128, 0.5538, 0.2095, 0.5484, 0.2051, 0.5441, 0.1998, 0.5408, 0.1938, 0.5388, 0.1872, 0.5382, 0.1803, 0.5388, 0.1735, 0.5408, 0.1669, 0.5441, 0.1608, 0.5484, 0.1555, 0.5538, 0.1511, 0.5598, 0.1479, 0.5664, 0.1459, 0.5733, 0.1452, 0.5801, 0.1459, 0.5867, 0.1479, 0.5928, 0.1511, 0.5981, 0.1555, 0.6025, 0.1608, 0.6057, 0.1669, 0.5945, 0.1891, 0.6057, 0.1938, 0.6077, 0.1872, 0.5958, 0.1848, 0.5958, 0.1848, 0.6077, 0.1872, 0.6084, 0.1803, 0.5963, 0.1803, 0.5963, 0.1803, 0.5958, 0.1758, 0.5945, 0.1715, 0.5924, 0.1675, 0.5895, 0.1641, 0.586, 0.1612, 0.5821, 0.1591, 0.5778, 0.1578, 0.5733, 0.1573, 0.5688, 0.1578, 0.5645, 0.1591, 0.5605, 0.1612, 0.557, 0.1641, 0.5542, 0.1675, 0.552, 0.1715, 0.5507, 0.1758, 0.5503, 0.1803, 0.5507, 0.1848, 0.552, 0.1891, 0.5542, 0.1931, 0.557, 0.1966, 0.5605, 0.1994, 0.5645, 0.2016, 0.5688, 0.2029, 0.5733, 0.2033, 0.5778, 0.2029, 0.5821, 0.2016, 0.586, 0.1994, 0.5895, 0.1966, 0.5924, 0.1931, 0.5945, 0.1891, 0.5958, 0.1848])
me_cube_010.materials.append(mat_material)
me_cube_010.use_remesh_fix_poles = True
me_cube_010.use_remesh_preserve_attributes = False
me_cube_010.use_mirror_vertex_groups = False
me_cube_010.update()

# ---- objects
ob_empty = bpy.data.objects.new('Empty', None)
ob_empty_001 = bpy.data.objects.new('Empty.001', None)
ob_usn_mk26_gmls_magazine = bpy.data.objects.new('usn_mk26_gmls_magazine', me_cube_002)
ob_usn_mk26_gmls_pedestal = bpy.data.objects.new('usn_mk26_gmls_pedestal', me_cylinder)
ob_usn_mk26_gmls_sb_rail = bpy.data.objects.new('usn_mk26_gmls_sb_rail', me_cube_001)
ob_usn_mk26_gmls_sb_rail_001 = bpy.data.objects.new('usn_mk26_gmls_sb_rail.001', me_cube_010)

# ---- transforms, parenting, visibility, modifiers, constraints
ob_empty.location = (0.0, 0.0, 0.0)
ob_empty.rotation_euler = (1.571, 0.0, 0.0)
ob_empty.empty_display_type = 'IMAGE'
ob_empty.empty_display_size = 5.0
ob_empty.lineart.crease_threshold = 0.0
ob_empty_001.location = (0.0, 0.0, -1.983)
ob_empty_001.rotation_euler = (0.0, -0.0, 1.571)
ob_empty_001.empty_display_type = 'IMAGE'
ob_empty_001.empty_display_size = 5.0
ob_empty_001.lineart.crease_threshold = 0.0
ob_usn_mk26_gmls_magazine.location = (-0.265, 0.0, -0.5984)
ob_usn_mk26_gmls_magazine.rotation_euler = (0.0, -0.0, 1.571)
ob_usn_mk26_gmls_magazine.scale = (0.8257, 0.8257, 0.8257)
ob_usn_mk26_gmls_magazine.lineart.crease_threshold = 0.0
_m = ob_usn_mk26_gmls_magazine.modifiers.new('Auto Smooth', 'NODES')
_m.node_group = ng_auto_smooth
_gi = [s.identifier for s in ng_auto_smooth.interface.items_tree if s.item_type == 'SOCKET' and s.in_out == 'INPUT']
_m[_gi[1]] = 0.5236  # Angle
ob_usn_mk26_gmls_pedestal.location = (-0.7697, 0.0, -1.559)
ob_usn_mk26_gmls_pedestal.scale = (0.6307, 0.6307, 0.6307)
ob_usn_mk26_gmls_pedestal.lineart.crease_threshold = 0.0
_m = ob_usn_mk26_gmls_pedestal.modifiers.new('Auto Smooth', 'NODES')
_m.node_group = ng_auto_smooth
_gi = [s.identifier for s in ng_auto_smooth.interface.items_tree if s.item_type == 'SOCKET' and s.in_out == 'INPUT']
_m[_gi[1]] = 0.5219  # Angle
ob_usn_mk26_gmls_sb_rail.location = (-0.3608, -0.9667, 1.035)
ob_usn_mk26_gmls_sb_rail.rotation_euler = (0.0, 0.0, 1.571)
ob_usn_mk26_gmls_sb_rail.scale = (0.8257, 0.8257, 0.8257)
ob_usn_mk26_gmls_sb_rail.lineart.crease_threshold = 0.0
_m = ob_usn_mk26_gmls_sb_rail.modifiers.new('Auto Smooth', 'NODES')
_m.node_group = ng_auto_smooth
_gi = [s.identifier for s in ng_auto_smooth.interface.items_tree if s.item_type == 'SOCKET' and s.in_out == 'INPUT']
_m[_gi[1]] = 0.5236  # Angle
ob_usn_mk26_gmls_sb_rail_001.location = (-0.3608, 0.9667, 1.035)
ob_usn_mk26_gmls_sb_rail_001.rotation_euler = (0.0, -0.0, 1.571)
ob_usn_mk26_gmls_sb_rail_001.scale = (-0.8257, 0.8257, 0.8257)
ob_usn_mk26_gmls_sb_rail_001.lineart.crease_threshold = 0.0
_m = ob_usn_mk26_gmls_sb_rail_001.modifiers.new('Auto Smooth', 'NODES')
_m.node_group = ng_auto_smooth
_gi = [s.identifier for s in ng_auto_smooth.interface.items_tree if s.item_type == 'SOCKET' and s.in_out == 'INPUT']
_m[_gi[1]] = 0.5236  # Angle

# ---- collection membership
col_collection.objects.link(ob_empty)
col_collection.objects.link(ob_empty_001)
col_collection.objects.link(ob_usn_mk26_gmls_magazine)
col_collection.objects.link(ob_usn_mk26_gmls_pedestal)
col_collection.objects.link(ob_usn_mk26_gmls_sb_rail)
col_collection.objects.link(ob_usn_mk26_gmls_sb_rail_001)

# ---- scene / render settings (as saved in the file)
scene.frame_start = 1; scene.frame_end = 250; scene.frame_set(1)
scene.render.engine = 'BLENDER_EEVEE_NEXT'
scene.cycles.use_denoising = False
scene.cycles.samples = 128
scene.cycles.sampling_pattern = 'TABULATED_SOBOL'
scene.cycles.use_adaptive_sampling = False
scene.cycles.use_light_tree = False
scene.view_settings.view_transform = 'Filmic'
bpy.context.view_layer.update()

# ---- added for rendering (the .blend has no active camera and no usable light): camera, sun
cam_auto = bpy.data.cameras.new('AutoCamera')
cam_auto.lens = 50.0
cam_auto.sensor_width = 36.0
cam_auto.clip_end = 1000.0
ob_auto_camera = bpy.data.objects.new('AutoCamera', cam_auto)
scene.collection.objects.link(ob_auto_camera)
ob_auto_camera.location = (6.73807, -8.14598, 5.82744)
ob_auto_camera.rotation_euler = (1.09748, -7.21219e-08, 0.694738)
scene.camera = ob_auto_camera
light_auto_sun = bpy.data.lights.new('AutoSun', 'SUN')
light_auto_sun.energy = 3.0
light_auto_sun.angle = 0.0523599
ob_auto_sun = bpy.data.objects.new('AutoSun', light_auto_sun)
scene.collection.objects.link(ob_auto_sun)
ob_auto_sun.rotation_euler = (0.872665, 0.174533, 0.523599)
bpy.context.view_layer.update()
